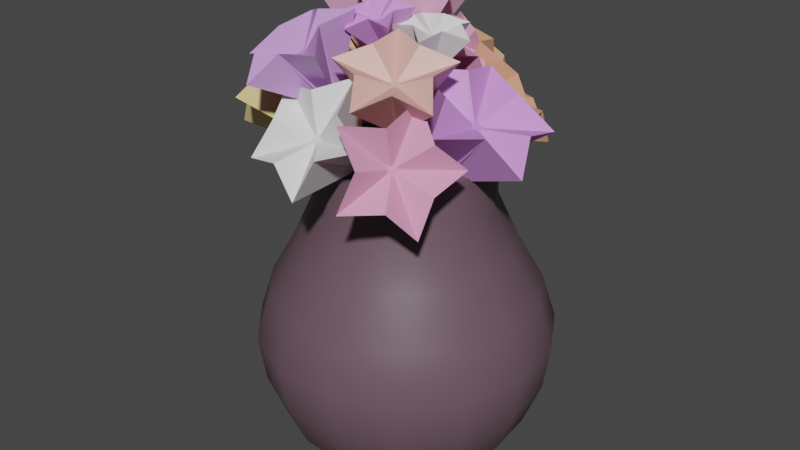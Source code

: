 # Source: flowervase.blend  (saved by Blender 2.81.16; exported with 4.5.12 LTS)
import bpy
from mathutils import Matrix  # noqa: F401  (used for matrix-valued properties, if any)

bpy.ops.wm.read_factory_settings(use_empty=True)
scene = bpy.context.scene
scene.name = 'Scene'

# ---- collections
col_collection = bpy.data.collections.new('Collection'); scene.collection.children.link(col_collection)

# ---- materials (node trees are filled in below, after node groups)
mat_blue = bpy.data.materials.new('blue')
mat_blue.use_transparent_shadow = False
mat_material_008 = bpy.data.materials.new('Material.008')
mat_material_008.use_transparent_shadow = False
mat_material_007 = bpy.data.materials.new('Material.007')
mat_material_007.use_transparent_shadow = False
mat_material_006 = bpy.data.materials.new('Material.006')
mat_material_006.use_transparent_shadow = False
mat_material_001 = bpy.data.materials.new('Material.001')
mat_material_001.use_transparent_shadow = False
mat_material_002 = bpy.data.materials.new('Material.002')
mat_material_002.use_transparent_shadow = False
mat_material = bpy.data.materials.new('Material')
mat_material.use_transparent_shadow = False
mat_material_003 = bpy.data.materials.new('Material.003')
mat_material_003.use_transparent_shadow = False
mat_material_004 = bpy.data.materials.new('Material.004')
mat_material_004.use_transparent_shadow = False
mat_material_005 = bpy.data.materials.new('Material.005')
mat_material_005.use_transparent_shadow = False

# ---- material node trees
mat_blue.use_nodes = True; mat_blue.node_tree.nodes.clear()
_N = mat_blue.node_tree.nodes; _L = mat_blue.node_tree.links
n0 = _N.new('ShaderNodeOutputMaterial'); n0.name = 'Material Output'; n0.location = (300, 300)
n1 = _N.new('ShaderNodeBsdfPrincipled'); n1.name = 'Principled BSDF'; n1.location = (10, 300)
n1.distribution = 'GGX'
n1.subsurface_method = 'BURLEY'
n1.inputs[0].default_value = (0.1413, 0.08572, 0.1101, 1.0)
n1.inputs[3].default_value = 1.45
n1.inputs[27].default_value = (0.0, 0.0, 0.0, 1.0)
n1.inputs[28].default_value = 1.0
_L.new(n1.outputs[0], n0.inputs[0])
n0.is_active_output = True
mat_material_008.use_nodes = True; mat_material_008.node_tree.nodes.clear()
_N = mat_material_008.node_tree.nodes; _L = mat_material_008.node_tree.links
n0 = _N.new('ShaderNodeOutputMaterial'); n0.name = 'Material Output'; n0.location = (300, 300)
n1 = _N.new('ShaderNodeBsdfPrincipled'); n1.name = 'Principled BSDF'; n1.location = (10, 300)
n1.distribution = 'GGX'
n1.subsurface_method = 'BURLEY'
n1.inputs[3].default_value = 1.45
n1.inputs[27].default_value = (0.0, 0.0, 0.0, 1.0)
n1.inputs[28].default_value = 1.0
_L.new(n1.outputs[0], n0.inputs[0])
n0.is_active_output = True
mat_material_007.use_nodes = True; mat_material_007.node_tree.nodes.clear()
_N = mat_material_007.node_tree.nodes; _L = mat_material_007.node_tree.links
n0 = _N.new('ShaderNodeOutputMaterial'); n0.name = 'Material Output'; n0.location = (300, 300)
n1 = _N.new('ShaderNodeBsdfPrincipled'); n1.name = 'Principled BSDF'; n1.location = (10, 300)
n1.distribution = 'GGX'
n1.subsurface_method = 'BURLEY'
n1.inputs[3].default_value = 1.45
n1.inputs[27].default_value = (0.0, 0.0, 0.0, 1.0)
n1.inputs[28].default_value = 1.0
_L.new(n1.outputs[0], n0.inputs[0])
n0.is_active_output = True
mat_material_006.use_nodes = True; mat_material_006.node_tree.nodes.clear()
_N = mat_material_006.node_tree.nodes; _L = mat_material_006.node_tree.links
n0 = _N.new('ShaderNodeOutputMaterial'); n0.name = 'Material Output'; n0.location = (300, 300)
n1 = _N.new('ShaderNodeBsdfPrincipled'); n1.name = 'Principled BSDF'; n1.location = (10, 300)
n1.distribution = 'GGX'
n1.subsurface_method = 'BURLEY'
n1.inputs[0].default_value = (0.8, 0.6137, 0.2701, 1.0)
n1.inputs[3].default_value = 1.45
n1.inputs[27].default_value = (0.0, 0.0, 0.0, 1.0)
n1.inputs[28].default_value = 1.0
_L.new(n1.outputs[0], n0.inputs[0])
n0.is_active_output = True
mat_material_001.use_nodes = True; mat_material_001.node_tree.nodes.clear()
_N = mat_material_001.node_tree.nodes; _L = mat_material_001.node_tree.links
n0 = _N.new('ShaderNodeOutputMaterial'); n0.name = 'Material Output'; n0.location = (300, 300)
n1 = _N.new('ShaderNodeBsdfPrincipled'); n1.name = 'Principled BSDF'; n1.location = (10, 300)
n1.distribution = 'GGX'
n1.subsurface_method = 'BURLEY'
n1.inputs[0].default_value = (0.6902, 0.3112, 0.8, 1.0)
n1.inputs[3].default_value = 1.45
n1.inputs[27].default_value = (0.0, 0.0, 0.0, 1.0)
n1.inputs[28].default_value = 1.0
_L.new(n1.outputs[0], n0.inputs[0])
n0.is_active_output = True
mat_material_002.use_nodes = True; mat_material_002.node_tree.nodes.clear()
_N = mat_material_002.node_tree.nodes; _L = mat_material_002.node_tree.links
n0 = _N.new('ShaderNodeOutputMaterial'); n0.name = 'Material Output'; n0.location = (300, 300)
n1 = _N.new('ShaderNodeBsdfPrincipled'); n1.name = 'Principled BSDF'; n1.location = (10, 300)
n1.distribution = 'GGX'
n1.subsurface_method = 'BURLEY'
n1.inputs[0].default_value = (0.8, 0.3972, 0.2385, 1.0)
n1.inputs[3].default_value = 1.45
n1.inputs[27].default_value = (0.0, 0.0, 0.0, 1.0)
n1.inputs[28].default_value = 1.0
_L.new(n1.outputs[0], n0.inputs[0])
n0.is_active_output = True
mat_material.use_nodes = True; mat_material.node_tree.nodes.clear()
_N = mat_material.node_tree.nodes; _L = mat_material.node_tree.links
n0 = _N.new('ShaderNodeOutputMaterial'); n0.name = 'Material Output'; n0.location = (300, 300)
n1 = _N.new('ShaderNodeBsdfPrincipled'); n1.name = 'Principled BSDF'; n1.location = (10, 300)
n1.distribution = 'GGX'
n1.subsurface_method = 'BURLEY'
n1.inputs[0].default_value = (0.8, 0.3448, 0.542, 1.0)
n1.inputs[3].default_value = 1.45
n1.inputs[27].default_value = (0.0, 0.0, 0.0, 1.0)
n1.inputs[28].default_value = 1.0
_L.new(n1.outputs[0], n0.inputs[0])
n0.is_active_output = True
mat_material_003.use_nodes = True; mat_material_003.node_tree.nodes.clear()
_N = mat_material_003.node_tree.nodes; _L = mat_material_003.node_tree.links
n0 = _N.new('ShaderNodeOutputMaterial'); n0.name = 'Material Output'; n0.location = (300, 300)
n1 = _N.new('ShaderNodeBsdfPrincipled'); n1.name = 'Principled BSDF'; n1.location = (10, 300)
n1.distribution = 'GGX'
n1.subsurface_method = 'BURLEY'
n1.inputs[0].default_value = (0.8, 0.4577, 0.3996, 1.0)
n1.inputs[3].default_value = 1.45
n1.inputs[27].default_value = (0.0, 0.0, 0.0, 1.0)
n1.inputs[28].default_value = 1.0
_L.new(n1.outputs[0], n0.inputs[0])
n0.is_active_output = True
mat_material_004.use_nodes = True; mat_material_004.node_tree.nodes.clear()
_N = mat_material_004.node_tree.nodes; _L = mat_material_004.node_tree.links
n0 = _N.new('ShaderNodeOutputMaterial'); n0.name = 'Material Output'; n0.location = (300, 300)
n1 = _N.new('ShaderNodeBsdfPrincipled'); n1.name = 'Principled BSDF'; n1.location = (10, 300)
n1.distribution = 'GGX'
n1.subsurface_method = 'BURLEY'
n1.inputs[0].default_value = (0.8, 0.376, 0.5849, 1.0)
n1.inputs[3].default_value = 1.45
n1.inputs[27].default_value = (0.0, 0.0, 0.0, 1.0)
n1.inputs[28].default_value = 1.0
_L.new(n1.outputs[0], n0.inputs[0])
n0.is_active_output = True
mat_material_005.use_nodes = True; mat_material_005.node_tree.nodes.clear()
_N = mat_material_005.node_tree.nodes; _L = mat_material_005.node_tree.links
n0 = _N.new('ShaderNodeOutputMaterial'); n0.name = 'Material Output'; n0.location = (300, 300)
n1 = _N.new('ShaderNodeBsdfPrincipled'); n1.name = 'Principled BSDF'; n1.location = (10, 300)
n1.distribution = 'GGX'
n1.subsurface_method = 'BURLEY'
n1.inputs[0].default_value = (0.6477, 0.346, 0.8, 1.0)
n1.inputs[3].default_value = 1.45
n1.inputs[27].default_value = (0.0, 0.0, 0.0, 1.0)
n1.inputs[28].default_value = 1.0
_L.new(n1.outputs[0], n0.inputs[0])
n0.is_active_output = True

# ---- world
world_world = bpy.data.worlds.new('World'); scene.world = world_world
world_world.use_nodes = True; world_world.node_tree.nodes.clear()
_N = world_world.node_tree.nodes; _L = world_world.node_tree.links
n0 = _N.new('ShaderNodeOutputWorld'); n0.name = 'World Output'; n0.location = (300, 300)
n1 = _N.new('ShaderNodeBackground'); n1.name = 'Background'; n1.location = (10, 300)
n1.inputs[0].default_value = (0.05088, 0.05088, 0.05088, 1.0)
_L.new(n1.outputs[0], n0.inputs[0])
n0.is_active_output = True
world_world.color = (0.05088, 0.05088, 0.05088)
world_world.use_sun_shadow = False
world_world.sun_shadow_jitter_overblur = 0.0

# ---- meshes
me_cylinder = bpy.data.meshes.new('Cylinder')
me_cylinder.from_pydata([(-4.851e-05, 0.05908, 0.321), (4.352e-06, -0.06765, 0.42), (0.09795, 0.05933, 0.3001), (0.1388, -0.0673, 0.3905), (0.179, 0.05995, 0.2413), (0.2536, -0.06642, 0.3071), (0.2291, 0.06084, 0.1545), (0.3245, -0.06516, 0.1842), (0.2396, 0.06184, 0.05487), (0.3394, -0.06374, 0.04313), (0.2086, 0.06278, -0.0404), (0.2955, -0.06241, -0.09181), (0.1416, 0.06349, -0.1148), (0.2006, -0.0614, -0.1972), (0.05004, 0.06386, -0.1556), (0.07095, -0.06088, -0.255), (-0.05014, 0.06382, -0.1556), (-0.07094, -0.06094, -0.255), (-0.1417, 0.06337, -0.1148), (-0.2006, -0.06157, -0.1972), (-0.2087, 0.0626, -0.0404), (-0.2955, -0.06266, -0.09181), (-0.2397, 0.06164, 0.05487), (-0.3394, -0.06403, 0.04313), (-0.2292, 0.06065, 0.1545), (-0.3245, -0.06543, 0.1842), (-0.1791, 0.0598, 0.2413), (-0.2536, -0.06663, 0.3071), (-0.09804, 0.05925, 0.3001), (-0.1388, -0.06741, 0.3905), (0.1593, -0.1921, 0.4352), (5.655e-05, -0.1925, 0.4691), (0.291, -0.1911, 0.3395), (0.3724, -0.1897, 0.1985), (0.3895, -0.1881, 0.03663), (0.3392, -0.1865, -0.1182), (0.2302, -0.1854, -0.2392), (0.08146, -0.1848, -0.3054), (-0.08135, -0.1848, -0.3054), (-0.2301, -0.1856, -0.2392), (-0.339, -0.1868, -0.1182), (-0.3894, -0.1884, 0.03663), (-0.3723, -0.19, 0.1985), (-0.2909, -0.1914, 0.3395), (-0.1592, -0.1923, 0.4352), (0.1668, -0.3209, 0.4506), (0.0001104, -0.3213, 0.486), (0.3046, -0.3198, 0.3504), (0.3898, -0.3183, 0.2029), (0.4076, -0.3166, 0.03344), (0.355, -0.315, -0.1286), (0.2409, -0.3138, -0.2552), (0.0853, -0.3132, -0.3245), (-0.08508, -0.3133, -0.3245), (-0.2407, -0.314, -0.2552), (-0.3547, -0.3153, -0.1286), (-0.4074, -0.317, 0.03344), (-0.3896, -0.3187, 0.2029), (-0.3044, -0.3201, 0.3504), (-0.1665, -0.321, 0.4506), (0.1509, -0.4449, 0.4135), (0.0001624, -0.4453, 0.4455), (0.2755, -0.444, 0.323), (0.3526, -0.4426, 0.1895), (0.3687, -0.4411, 0.0363), (0.3211, -0.4396, -0.1102), (0.218, -0.4385, -0.2247), (0.0772, -0.438, -0.2874), (-0.07688, -0.438, -0.2874), (-0.2176, -0.4387, -0.2247), (-0.3207, -0.4399, -0.1102), (-0.3683, -0.4414, 0.0363), (-0.3522, -0.4429, 0.1895), (-0.2752, -0.4442, 0.323), (-0.1505, -0.4451, 0.4135), (0.1222, -0.5708, 0.3476), (0.0002153, -0.5711, 0.3736), (0.223, -0.57, 0.2744), (0.2854, -0.5689, 0.1664), (0.2984, -0.5677, 0.04243), (0.2599, -0.5665, -0.07614), (0.1764, -0.5656, -0.1688), (0.06255, -0.5652, -0.2195), (-0.06212, -0.5652, -0.2195), (-0.176, -0.5658, -0.1688), (-0.2594, -0.5667, -0.07614), (-0.298, -0.5679, 0.04243), (-0.2849, -0.5692, 0.1664), (-0.2226, -0.5702, 0.2744), (-0.1217, -0.5709, 0.3476), (0.09826, -0.6989, 0.2926), (0.000269, -0.6991, 0.3134), (0.1793, -0.6983, 0.2337), (0.2294, -0.6974, 0.1469), (0.2399, -0.6964, 0.0473), (0.2089, -0.6954, -0.04798), (0.1419, -0.6947, -0.1224), (0.05036, -0.6943, -0.1632), (-0.04982, -0.6944, -0.1632), (-0.1413, -0.6948, -0.1224), (-0.2084, -0.6956, -0.04798), (-0.2393, -0.6966, 0.0473), (-0.2289, -0.6976, 0.1469), (-0.1788, -0.6984, 0.2337), (-0.09772, -0.699, 0.2926), (0.09832, -0.8264, 0.2913), (0.0003224, -0.8266, 0.3121), (0.1794, -0.8258, 0.2324), (0.2295, -0.8249, 0.1457), (0.2399, -0.8239, 0.04602), (0.209, -0.8229, -0.04925), (0.1419, -0.8222, -0.1237), (0.05041, -0.8219, -0.1644), (-0.04977, -0.8219, -0.1644), (-0.1413, -0.8223, -0.1237), (-0.2083, -0.8231, -0.04925), (-0.2393, -0.8241, 0.04602), (-0.2288, -0.8251, 0.1457), (-0.1787, -0.8259, 0.2324), (-0.09767, -0.8265, 0.2913), (0.08325, -0.8261, 0.2575), (0.0003223, -0.8263, 0.2751), (0.1518, -0.8255, 0.2076), (0.1942, -0.8248, 0.1342), (0.2031, -0.8239, 0.04989), (0.1769, -0.8231, -0.03073), (0.1202, -0.8225, -0.09374), (0.04271, -0.8222, -0.1282), (-0.04207, -0.8223, -0.1282), (-0.1195, -0.8226, -0.09374), (-0.1763, -0.8233, -0.03073), (-0.2025, -0.8241, 0.04989), (-0.1936, -0.8249, 0.1342), (-0.1512, -0.8257, 0.2076), (-0.08261, -0.8261, 0.2575), (0.0829, 0.009446, 0.2658), (-2.757e-05, 0.009235, 0.2834), (0.1515, 0.009972, 0.216), (0.1939, 0.01072, 0.1426), (0.2027, 0.01157, 0.05824), (0.1765, 0.01236, -0.02239), (0.1198, 0.01297, -0.08539), (0.04236, 0.01328, -0.1199), (-0.04242, 0.01325, -0.1199), (-0.1199, 0.01287, -0.08539), (-0.1766, 0.01222, -0.02239), (-0.2028, 0.0114, 0.05824), (-0.1939, 0.01056, 0.1426), (-0.1515, 0.009845, 0.216), (-0.08296, 0.009376, 0.2658), (0.0829, -0.6872, 0.2658), (-2.757e-05, -0.6874, 0.2834), (0.1515, -0.6866, 0.216), (0.1939, -0.6859, 0.1426), (0.2027, -0.685, 0.05824), (0.1765, -0.6842, -0.02239), (0.1198, -0.6836, -0.08539), (0.04236, -0.6833, -0.1199), (-0.04242, -0.6834, -0.1199), (-0.1199, -0.6837, -0.08539), (-0.1766, -0.6844, -0.02239), (-0.2028, -0.6852, 0.05824), (-0.1939, -0.686, 0.1426), (-0.1515, -0.6868, 0.216), (-0.08296, -0.6872, 0.2658)], [], [(0, 1, 3, 2), (2, 3, 5, 4), (4, 5, 7, 6), (6, 7, 9, 8), (8, 9, 11, 10), (10, 11, 13, 12), (12, 13, 15, 14), (14, 15, 17, 16), (16, 17, 19, 18), (18, 19, 21, 20), (20, 21, 23, 22), (22, 23, 25, 24), (24, 25, 27, 26), (11, 9, 34, 35), (26, 27, 29, 28), (28, 29, 1, 0), (0, 2, 4, 6, 8, 10, 12, 14, 16, 18, 20, 22, 24, 26, 28), (44, 43, 58, 59), (21, 19, 39, 40), (1, 29, 44, 31), (7, 5, 32, 33), (17, 15, 37, 38), (3, 1, 31, 30), (27, 25, 42, 43), (13, 11, 35, 36), (23, 21, 40, 41), (9, 7, 33, 34), (19, 17, 38, 39), (29, 27, 43, 44), (5, 3, 30, 32), (15, 13, 36, 37), (25, 23, 41, 42), (59, 58, 73, 74), (37, 36, 51, 52), (31, 44, 59, 46), (38, 37, 52, 53), (30, 31, 46, 45), (39, 38, 53, 54), (32, 30, 45, 47), (40, 39, 54, 55), (33, 32, 47, 48), (41, 40, 55, 56), (34, 33, 48, 49), (42, 41, 56, 57), (35, 34, 49, 50), (43, 42, 57, 58), (36, 35, 50, 51), (66, 65, 80, 81), (52, 51, 66, 67), (46, 59, 74, 61), (53, 52, 67, 68), (45, 46, 61, 60), (54, 53, 68, 69), (47, 45, 60, 62), (55, 54, 69, 70), (48, 47, 62, 63), (56, 55, 70, 71), (49, 48, 63, 64), (57, 56, 71, 72), (50, 49, 64, 65), (58, 57, 72, 73), (51, 50, 65, 66), (88, 87, 102, 103), (74, 73, 88, 89), (67, 66, 81, 82), (61, 74, 89, 76), (68, 67, 82, 83), (60, 61, 76, 75), (69, 68, 83, 84), (62, 60, 75, 77), (70, 69, 84, 85), (63, 62, 77, 78), (71, 70, 85, 86), (64, 63, 78, 79), (72, 71, 86, 87), (65, 64, 79, 80), (73, 72, 87, 88), (95, 94, 109, 110), (81, 80, 95, 96), (89, 88, 103, 104), (82, 81, 96, 97), (76, 89, 104, 91), (83, 82, 97, 98), (75, 76, 91, 90), (84, 83, 98, 99), (77, 75, 90, 92), (85, 84, 99, 100), (78, 77, 92, 93), (86, 85, 100, 101), (79, 78, 93, 94), (87, 86, 101, 102), (80, 79, 94, 95), (117, 116, 131, 132), (103, 102, 117, 118), (96, 95, 110, 111), (104, 103, 118, 119), (97, 96, 111, 112), (91, 104, 119, 106), (98, 97, 112, 113), (90, 91, 106, 105), (99, 98, 113, 114), (92, 90, 105, 107), (100, 99, 114, 115), (93, 92, 107, 108), (101, 100, 115, 116), (94, 93, 108, 109), (102, 101, 116, 117), (132, 131, 146, 147), (110, 109, 124, 125), (118, 117, 132, 133), (111, 110, 125, 126), (119, 118, 133, 134), (112, 111, 126, 127), (106, 119, 134, 121), (113, 112, 127, 128), (105, 106, 121, 120), (114, 113, 128, 129), (107, 105, 120, 122), (115, 114, 129, 130), (108, 107, 122, 123), (116, 115, 130, 131), (109, 108, 123, 124), (139, 138, 153, 154), (125, 124, 139, 140), (133, 132, 147, 148), (126, 125, 140, 141), (134, 133, 148, 149), (127, 126, 141, 142), (121, 134, 149, 136), (128, 127, 142, 143), (120, 121, 136, 135), (129, 128, 143, 144), (122, 120, 135, 137), (130, 129, 144, 145), (123, 122, 137, 138), (131, 130, 145, 146), (124, 123, 138, 139), (150, 151, 164, 163, 162, 161, 160, 159, 158, 157, 156, 155, 154, 153, 152), (147, 146, 161, 162), (140, 139, 154, 155), (148, 147, 162, 163), (141, 140, 155, 156), (149, 148, 163, 164), (142, 141, 156, 157), (136, 149, 164, 151), (143, 142, 157, 158), (135, 136, 151, 150), (144, 143, 158, 159), (137, 135, 150, 152), (145, 144, 159, 160), (138, 137, 152, 153), (146, 145, 160, 161)])
me_cylinder.polygons.foreach_set('use_smooth', [True] * 152)
_uv = me_cylinder.uv_layers.new(name='UVMap')
_uv.uv.foreach_set('vector', [1.0, 0.5, 1.0, 1.0, 0.9333, 1.0, 0.9333, 0.5, 0.9333, 0.5, 0.9333, 1.0, 0.8667, 1.0, 0.8667, 0.5, 0.8667, 0.5, 0.8667, 1.0, 0.8, 1.0, 0.8, 0.5, 0.8, 0.5, 0.8, 1.0, 0.7333, 1.0, 0.7333, 0.5, 0.7333, 0.5, 0.7333, 1.0, 0.6667, 1.0, 0.6667, 0.5, 0.6667, 0.5, 0.6667, 1.0, 0.6, 1.0, 0.6, 0.5, 0.6, 0.5, 0.6, 1.0, 0.5333, 1.0, 0.5333, 0.5, 0.5333, 0.5, 0.5333, 1.0, 0.4667, 1.0, 0.4667, 0.5, 0.4667, 0.5, 0.4667, 1.0, 0.4, 1.0, 0.4, 0.5, 0.4, 0.5, 0.4, 1.0, 0.3333, 1.0, 0.3333, 0.5, 0.3333, 0.5, 0.3333, 1.0, 0.2667, 1.0, 0.2667, 0.5, 0.2667, 0.5, 0.2667, 1.0, 0.2, 1.0, 0.2, 0.5, 0.2, 0.5, 0.2, 1.0, 0.1333, 1.0, 0.1333, 0.5, 0.6667, 1.0, 0.7333, 1.0, 0.7333, 1.0, 0.6667, 1.0, 0.1333, 0.5, 0.1333, 1.0, 0.06667, 1.0, 0.06667, 0.5, 0.06667, 0.5, 0.06667, 1.0, 4.47e-08, 1.0, 4.47e-08, 0.5, 0.75, 0.49, 0.8476, 0.4693, 0.9284, 0.4106, 0.9783, 0.3242, 0.9887, 0.2249, 0.9578, 0.13, 0.8911, 0.05584, 0.7999, 0.01524, 0.7001, 0.01524, 0.6089, 0.05584, 0.5422, 0.13, 0.5113, 0.2249, 0.5217, 0.3242, 0.5716, 0.4106, 0.6524, 0.4693, 0.06667, 1.0, 0.1333, 1.0, 0.1333, 1.0, 0.06667, 1.0, 0.3333, 1.0, 0.4, 1.0, 0.4, 1.0, 0.3333, 1.0, 4.47e-08, 1.0, 0.06667, 1.0, 0.06667, 1.0, 4.47e-08, 1.0, 0.8, 1.0, 0.8667, 1.0, 0.8667, 1.0, 0.8, 1.0, 0.4667, 1.0, 0.5333, 1.0, 0.5333, 1.0, 0.4667, 1.0, 0.9333, 1.0, 1.0, 1.0, 1.0, 1.0, 0.9333, 1.0, 0.1333, 1.0, 0.2, 1.0, 0.2, 1.0, 0.1333, 1.0, 0.6, 1.0, 0.6667, 1.0, 0.6667, 1.0, 0.6, 1.0, 0.2667, 1.0, 0.3333, 1.0, 0.3333, 1.0, 0.2667, 1.0, 0.7333, 1.0, 0.8, 1.0, 0.8, 1.0, 0.7333, 1.0, 0.4, 1.0, 0.4667, 1.0, 0.4667, 1.0, 0.4, 1.0, 0.06667, 1.0, 0.1333, 1.0, 0.1333, 1.0, 0.06667, 1.0, 0.8667, 1.0, 0.9333, 1.0, 0.9333, 1.0, 0.8667, 1.0, 0.5333, 1.0, 0.6, 1.0, 0.6, 1.0, 0.5333, 1.0, 0.2, 1.0, 0.2667, 1.0, 0.2667, 1.0, 0.2, 1.0, 0.06667, 1.0, 0.1333, 1.0, 0.1333, 1.0, 0.06667, 1.0, 0.5333, 1.0, 0.6, 1.0, 0.6, 1.0, 0.5333, 1.0, 4.47e-08, 1.0, 0.06667, 1.0, 0.06667, 1.0, 4.47e-08, 1.0, 0.4667, 1.0, 0.5333, 1.0, 0.5333, 1.0, 0.4667, 1.0, 0.9333, 1.0, 1.0, 1.0, 1.0, 1.0, 0.9333, 1.0, 0.4, 1.0, 0.4667, 1.0, 0.4667, 1.0, 0.4, 1.0, 0.8667, 1.0, 0.9333, 1.0, 0.9333, 1.0, 0.8667, 1.0, 0.3333, 1.0, 0.4, 1.0, 0.4, 1.0, 0.3333, 1.0, 0.8, 1.0, 0.8667, 1.0, 0.8667, 1.0, 0.8, 1.0, 0.2667, 1.0, 0.3333, 1.0, 0.3333, 1.0, 0.2667, 1.0, 0.7333, 1.0, 0.8, 1.0, 0.8, 1.0, 0.7333, 1.0, 0.2, 1.0, 0.2667, 1.0, 0.2667, 1.0, 0.2, 1.0, 0.6667, 1.0, 0.7333, 1.0, 0.7333, 1.0, 0.6667, 1.0, 0.1333, 1.0, 0.2, 1.0, 0.2, 1.0, 0.1333, 1.0, 0.6, 1.0, 0.6667, 1.0, 0.6667, 1.0, 0.6, 1.0, 0.6, 1.0, 0.6667, 1.0, 0.6667, 1.0, 0.6, 1.0, 0.5333, 1.0, 0.6, 1.0, 0.6, 1.0, 0.5333, 1.0, 4.47e-08, 1.0, 0.06667, 1.0, 0.06667, 1.0, 4.47e-08, 1.0, 0.4667, 1.0, 0.5333, 1.0, 0.5333, 1.0, 0.4667, 1.0, 0.9333, 1.0, 1.0, 1.0, 1.0, 1.0, 0.9333, 1.0, 0.4, 1.0, 0.4667, 1.0, 0.4667, 1.0, 0.4, 1.0, 0.8667, 1.0, 0.9333, 1.0, 0.9333, 1.0, 0.8667, 1.0, 0.3333, 1.0, 0.4, 1.0, 0.4, 1.0, 0.3333, 1.0, 0.8, 1.0, 0.8667, 1.0, 0.8667, 1.0, 0.8, 1.0, 0.2667, 1.0, 0.3333, 1.0, 0.3333, 1.0, 0.2667, 1.0, 0.7333, 1.0, 0.8, 1.0, 0.8, 1.0, 0.7333, 1.0, 0.2, 1.0, 0.2667, 1.0, 0.2667, 1.0, 0.2, 1.0, 0.6667, 1.0, 0.7333, 1.0, 0.7333, 1.0, 0.6667, 1.0, 0.1333, 1.0, 0.2, 1.0, 0.2, 1.0, 0.1333, 1.0, 0.6, 1.0, 0.6667, 1.0, 0.6667, 1.0, 0.6, 1.0, 0.1333, 1.0, 0.2, 1.0, 0.2, 1.0, 0.1333, 1.0, 0.06667, 1.0, 0.1333, 1.0, 0.1333, 1.0, 0.06667, 1.0, 0.5333, 1.0, 0.6, 1.0, 0.6, 1.0, 0.5333, 1.0, 4.47e-08, 1.0, 0.06667, 1.0, 0.06667, 1.0, 4.47e-08, 1.0, 0.4667, 1.0, 0.5333, 1.0, 0.5333, 1.0, 0.4667, 1.0, 0.9333, 1.0, 1.0, 1.0, 1.0, 1.0, 0.9333, 1.0, 0.4, 1.0, 0.4667, 1.0, 0.4667, 1.0, 0.4, 1.0, 0.8667, 1.0, 0.9333, 1.0, 0.9333, 1.0, 0.8667, 1.0, 0.3333, 1.0, 0.4, 1.0, 0.4, 1.0, 0.3333, 1.0, 0.8, 1.0, 0.8667, 1.0, 0.8667, 1.0, 0.8, 1.0, 0.2667, 1.0, 0.3333, 1.0, 0.3333, 1.0, 0.2667, 1.0, 0.7333, 1.0, 0.8, 1.0, 0.8, 1.0, 0.7333, 1.0, 0.2, 1.0, 0.2667, 1.0, 0.2667, 1.0, 0.2, 1.0, 0.6667, 1.0, 0.7333, 1.0, 0.7333, 1.0, 0.6667, 1.0, 0.1333, 1.0, 0.2, 1.0, 0.2, 1.0, 0.1333, 1.0, 0.6667, 1.0, 0.7333, 1.0, 0.7333, 1.0, 0.6667, 1.0, 0.6, 1.0, 0.6667, 1.0, 0.6667, 1.0, 0.6, 1.0, 0.06667, 1.0, 0.1333, 1.0, 0.1333, 1.0, 0.06667, 1.0, 0.5333, 1.0, 0.6, 1.0, 0.6, 1.0, 0.5333, 1.0, 4.47e-08, 1.0, 0.06667, 1.0, 0.06667, 1.0, 4.47e-08, 1.0, 0.4667, 1.0, 0.5333, 1.0, 0.5333, 1.0, 0.4667, 1.0, 0.9333, 1.0, 1.0, 1.0, 1.0, 1.0, 0.9333, 1.0, 0.4, 1.0, 0.4667, 1.0, 0.4667, 1.0, 0.4, 1.0, 0.8667, 1.0, 0.9333, 1.0, 0.9333, 1.0, 0.8667, 1.0, 0.3333, 1.0, 0.4, 1.0, 0.4, 1.0, 0.3333, 1.0, 0.8, 1.0, 0.8667, 1.0, 0.8667, 1.0, 0.8, 1.0, 0.2667, 1.0, 0.3333, 1.0, 0.3333, 1.0, 0.2667, 1.0, 0.7333, 1.0, 0.8, 1.0, 0.8, 1.0, 0.7333, 1.0, 0.2, 1.0, 0.2667, 1.0, 0.2667, 1.0, 0.2, 1.0, 0.6667, 1.0, 0.7333, 1.0, 0.7333, 1.0, 0.6667, 1.0, 0.2, 1.0, 0.2667, 1.0, 0.2667, 1.0, 0.2, 1.0, 0.1333, 1.0, 0.2, 1.0, 0.2, 1.0, 0.1333, 1.0, 0.6, 1.0, 0.6667, 1.0, 0.6667, 1.0, 0.6, 1.0, 0.06667, 1.0, 0.1333, 1.0, 0.1333, 1.0, 0.06667, 1.0, 0.5333, 1.0, 0.6, 1.0, 0.6, 1.0, 0.5333, 1.0, 4.47e-08, 1.0, 0.06667, 1.0, 0.06667, 1.0, 4.47e-08, 1.0, 0.4667, 1.0, 0.5333, 1.0, 0.5333, 1.0, 0.4667, 1.0, 0.9333, 1.0, 1.0, 1.0, 1.0, 1.0, 0.9333, 1.0, 0.4, 1.0, 0.4667, 1.0, 0.4667, 1.0, 0.4, 1.0, 0.8667, 1.0, 0.9333, 1.0, 0.9333, 1.0, 0.8667, 1.0, 0.3333, 1.0, 0.4, 1.0, 0.4, 1.0, 0.3333, 1.0, 0.8, 1.0, 0.8667, 1.0, 0.8667, 1.0, 0.8, 1.0, 0.2667, 1.0, 0.3333, 1.0, 0.3333, 1.0, 0.2667, 1.0, 0.7333, 1.0, 0.8, 1.0, 0.8, 1.0, 0.7333, 1.0, 0.2, 1.0, 0.2667, 1.0, 0.2667, 1.0, 0.2, 1.0, 0.2, 1.0, 0.2667, 1.0, 0.2667, 1.0, 0.2, 1.0, 0.6667, 1.0, 0.7333, 1.0, 0.7333, 1.0, 0.6667, 1.0, 0.1333, 1.0, 0.2, 1.0, 0.2, 1.0, 0.1333, 1.0, 0.6, 1.0, 0.6667, 1.0, 0.6667, 1.0, 0.6, 1.0, 0.06667, 1.0, 0.1333, 1.0, 0.1333, 1.0, 0.06667, 1.0, 0.5333, 1.0, 0.6, 1.0, 0.6, 1.0, 0.5333, 1.0, 4.47e-08, 1.0, 0.06667, 1.0, 0.06667, 1.0, 4.47e-08, 1.0, 0.4667, 1.0, 0.5333, 1.0, 0.5333, 1.0, 0.4667, 1.0, 0.9333, 1.0, 1.0, 1.0, 1.0, 1.0, 0.9333, 1.0, 0.4, 1.0, 0.4667, 1.0, 0.4667, 1.0, 0.4, 1.0, 0.8667, 1.0, 0.9333, 1.0, 0.9333, 1.0, 0.8667, 1.0, 0.3333, 1.0, 0.4, 1.0, 0.4, 1.0, 0.3333, 1.0, 0.8, 1.0, 0.8667, 1.0, 0.8667, 1.0, 0.8, 1.0, 0.2667, 1.0, 0.3333, 1.0, 0.3333, 1.0, 0.2667, 1.0, 0.7333, 1.0, 0.8, 1.0, 0.8, 1.0, 0.7333, 1.0, 0.7333, 1.0, 0.8, 1.0, 0.8, 1.0, 0.7333, 1.0, 0.6667, 1.0, 0.7333, 1.0, 0.7333, 1.0, 0.6667, 1.0, 0.1333, 1.0, 0.2, 1.0, 0.2, 1.0, 0.1333, 1.0, 0.6, 1.0, 0.6667, 1.0, 0.6667, 1.0, 0.6, 1.0, 0.06667, 1.0, 0.1333, 1.0, 0.1333, 1.0, 0.06667, 1.0, 0.5333, 1.0, 0.6, 1.0, 0.6, 1.0, 0.5333, 1.0, 4.47e-08, 1.0, 0.06667, 1.0, 0.06667, 1.0, 4.47e-08, 1.0, 0.4667, 1.0, 0.5333, 1.0, 0.5333, 1.0, 0.4667, 1.0, 0.9333, 1.0, 1.0, 1.0, 1.0, 1.0, 0.9333, 1.0, 0.4, 1.0, 0.4667, 1.0, 0.4667, 1.0, 0.4, 1.0, 0.8667, 1.0, 0.9333, 1.0, 0.9333, 1.0, 0.8667, 1.0, 0.3333, 1.0, 0.4, 1.0, 0.4, 1.0, 0.3333, 1.0, 0.8, 1.0, 0.8667, 1.0, 0.8667, 1.0, 0.8, 1.0, 0.2667, 1.0, 0.3333, 1.0, 0.3333, 1.0, 0.2667, 1.0, 0.7333, 1.0, 0.8, 1.0, 0.8, 1.0, 0.7333, 1.0, 0.3476, 0.4693, 0.25, 0.49, 0.1524, 0.4693, 0.07165, 0.4106, 0.02175, 0.3242, 0.01131, 0.2249, 0.04215, 0.13, 0.1089, 0.05584, 0.2001, 0.01524, 0.2999, 0.01524, 0.3911, 0.05584, 0.4578, 0.13, 0.4887, 0.2249, 0.4783, 0.3242, 0.4284, 0.4106, 0.2, 1.0, 0.2667, 1.0, 0.2667, 1.0, 0.2, 1.0, 0.6667, 1.0, 0.7333, 1.0, 0.7333, 1.0, 0.6667, 1.0, 0.1333, 1.0, 0.2, 1.0, 0.2, 1.0, 0.1333, 1.0, 0.6, 1.0, 0.6667, 1.0, 0.6667, 1.0, 0.6, 1.0, 0.06667, 1.0, 0.1333, 1.0, 0.1333, 1.0, 0.06667, 1.0, 0.5333, 1.0, 0.6, 1.0, 0.6, 1.0, 0.5333, 1.0, 4.47e-08, 1.0, 0.06667, 1.0, 0.06667, 1.0, 4.47e-08, 1.0, 0.4667, 1.0, 0.5333, 1.0, 0.5333, 1.0, 0.4667, 1.0, 0.9333, 1.0, 1.0, 1.0, 1.0, 1.0, 0.9333, 1.0, 0.4, 1.0, 0.4667, 1.0, 0.4667, 1.0, 0.4, 1.0, 0.8667, 1.0, 0.9333, 1.0, 0.9333, 1.0, 0.8667, 1.0, 0.3333, 1.0, 0.4, 1.0, 0.4, 1.0, 0.3333, 1.0, 0.8, 1.0, 0.8667, 1.0, 0.8667, 1.0, 0.8, 1.0, 0.2667, 1.0, 0.3333, 1.0, 0.3333, 1.0, 0.2667, 1.0])
me_cylinder.materials.append(mat_blue)
me_cylinder.use_remesh_fix_poles = True
me_cylinder.use_remesh_preserve_attributes = False
me_cylinder.use_mirror_vertex_groups = False
me_cylinder.update()
me_cylinder_001 = bpy.data.meshes.new('Cylinder.001')
me_cylinder_001.from_pydata([(-0.001276, -0.7988, -0.04563), (-0.002567, -0.8278, -0.08886), (0.008022, -0.7991, -0.04628), (0.002481, -0.8505, -0.1058), (0.0154, -0.7951, -0.05038), (0.007298, -0.8256, -0.09168), (0.01805, -0.7885, -0.05636), (0.01251, -0.8399, -0.1159), (0.009089, -0.7848, -0.05869), (0.007031, -0.8176, -0.09851), (0.007291, -0.7774, -0.06499), (0.001751, -0.8287, -0.1245), (-0.002006, -0.7771, -0.06434), (-0.002999, -0.8149, -0.09993), (-0.009388, -0.7811, -0.06024), (-0.01493, -0.8324, -0.1197), (-0.01204, -0.7877, -0.05425), (-0.008931, -0.8212, -0.09397), (-0.008937, -0.7945, -0.04867), (-0.01448, -0.8459, -0.1082), (0.04007, -1.086, -0.1577), (-0.04553, -1.052, -0.2155), (0.06462, -1.028, -0.2468), (0.1521, -0.9681, -0.2703), (0.06164, -0.9388, -0.3232), (0.03191, -0.8436, -0.3666), (-0.05035, -0.9084, -0.339), (-0.1543, -0.8849, -0.3136), (-0.1166, -0.9784, -0.2724), (-0.1493, -1.035, -0.1844), (-0.006587, -0.9585, -0.2229), (-0.01613, -0.9501, -0.2293), (-0.005567, -0.9477, -0.2323), (0.007219, -0.9439, -0.2368), (-0.005853, -0.9392, -0.2396), (-0.007592, -0.9285, -0.2487), (-0.01659, -0.9363, -0.2411), (-0.03055, -0.9336, -0.2421), (-0.02294, -0.943, -0.2347), (-0.02993, -0.9521, -0.2262)], [], [(0, 1, 3, 2), (2, 3, 5, 4), (4, 5, 7, 6), (6, 7, 9, 8), (8, 9, 11, 10), (10, 11, 13, 12), (12, 13, 15, 14), (14, 15, 17, 16), (5, 3, 20, 22), (16, 17, 19, 18), (18, 19, 1, 0), (0, 2, 4, 6, 8, 10, 12, 14, 16, 18), (21, 29, 39, 31), (1, 19, 29, 21), (19, 17, 28, 29), (17, 15, 27, 28), (15, 13, 26, 27), (13, 11, 25, 26), (11, 9, 24, 25), (9, 7, 23, 24), (3, 1, 21, 20), (7, 5, 22, 23), (30, 31, 39, 38, 37, 36, 35, 34, 33, 32), (27, 26, 36, 37), (24, 23, 33, 34), (20, 21, 31, 30), (28, 27, 37, 38), (25, 24, 34, 35), (22, 20, 30, 32), (29, 28, 38, 39), (26, 25, 35, 36), (23, 22, 32, 33)])
_uv = me_cylinder_001.uv_layers.new(name='UVMap')
_uv.uv.foreach_set('vector', [1.0, 0.5, 1.0, 1.0, 0.9, 1.0, 0.9, 0.5, 0.9, 0.5, 0.9, 1.0, 0.8, 1.0, 0.8, 0.5, 0.8, 0.5, 0.8, 1.0, 0.7, 1.0, 0.7, 0.5, 0.7, 0.5, 0.7, 1.0, 0.6, 1.0, 0.6, 0.5, 0.6, 0.5, 0.6, 1.0, 0.5, 1.0, 0.5, 0.5, 0.5, 0.5, 0.5, 1.0, 0.4, 1.0, 0.4, 0.5, 0.4, 0.5, 0.4, 1.0, 0.3, 1.0, 0.3, 0.5, 0.3, 0.5, 0.3, 1.0, 0.2, 1.0, 0.2, 0.5, 0.8, 1.0, 0.9, 1.0, 0.9, 1.0, 0.8, 1.0, 0.2, 0.5, 0.2, 1.0, 0.1, 1.0, 0.1, 0.5, 0.1, 0.5, 0.1, 1.0, -7.451e-08, 1.0, -7.451e-08, 0.5, 0.75, 0.49, 0.8911, 0.4442, 0.9783, 0.3242, 0.9783, 0.1758, 0.8911, 0.05584, 0.75, 0.01, 0.6089, 0.05584, 0.5217, 0.1758, 0.5217, 0.3242, 0.6089, 0.4442, -7.451e-08, 1.0, 0.1, 1.0, 0.1, 1.0, -7.451e-08, 1.0, -7.451e-08, 1.0, 0.1, 1.0, 0.1, 1.0, -7.451e-08, 1.0, 0.1, 1.0, 0.2, 1.0, 0.2, 1.0, 0.1, 1.0, 0.2, 1.0, 0.3, 1.0, 0.3, 1.0, 0.2, 1.0, 0.3, 1.0, 0.4, 1.0, 0.4, 1.0, 0.3, 1.0, 0.4, 1.0, 0.5, 1.0, 0.5, 1.0, 0.4, 1.0, 0.5, 1.0, 0.6, 1.0, 0.6, 1.0, 0.5, 1.0, 0.6, 1.0, 0.7, 1.0, 0.7, 1.0, 0.6, 1.0, 0.9, 1.0, 1.0, 1.0, 1.0, 1.0, 0.9, 1.0, 0.7, 1.0, 0.8, 1.0, 0.8, 1.0, 0.7, 1.0, 0.3911, 0.4442, 0.25, 0.49, 0.1089, 0.4442, 0.02175, 0.3242, 0.02175, 0.1758, 0.1089, 0.05584, 0.25, 0.01, 0.3911, 0.05584, 0.4783, 0.1758, 0.4783, 0.3242, 0.3, 1.0, 0.4, 1.0, 0.4, 1.0, 0.3, 1.0, 0.6, 1.0, 0.7, 1.0, 0.7, 1.0, 0.6, 1.0, 0.9, 1.0, 1.0, 1.0, 1.0, 1.0, 0.9, 1.0, 0.2, 1.0, 0.3, 1.0, 0.3, 1.0, 0.2, 1.0, 0.5, 1.0, 0.6, 1.0, 0.6, 1.0, 0.5, 1.0, 0.8, 1.0, 0.9, 1.0, 0.9, 1.0, 0.8, 1.0, 0.1, 1.0, 0.2, 1.0, 0.2, 1.0, 0.1, 1.0, 0.4, 1.0, 0.5, 1.0, 0.5, 1.0, 0.4, 1.0, 0.7, 1.0, 0.8, 1.0, 0.8, 1.0, 0.7, 1.0])
me_cylinder_001.materials.append(mat_material_008)
me_cylinder_001.use_remesh_fix_poles = True
me_cylinder_001.use_remesh_preserve_attributes = False
me_cylinder_001.use_mirror_vertex_groups = False
me_cylinder_001.update()
me_cylinder_002 = bpy.data.meshes.new('Cylinder.002')
me_cylinder_002.from_pydata([(-0.1011, -0.7209, 0.1393), (-0.1171, -0.7806, 0.1678), (-0.08992, -0.7254, 0.1374), (-0.1148, -0.8092, 0.1922), (-0.08323, -0.7323, 0.1299), (-0.1065, -0.7874, 0.1622), (-0.08357, -0.7389, 0.1196), (-0.1085, -0.8227, 0.1744), (-0.09611, -0.7372, 0.1165), (-0.111, -0.7935, 0.1508), (-0.1022, -0.7422, 0.1061), (-0.1271, -0.826, 0.1609), (-0.1133, -0.7377, 0.108), (-0.1243, -0.7905, 0.1493), (-0.12, -0.7308, 0.1156), (-0.1449, -0.8145, 0.1704), (-0.1197, -0.7242, 0.1258), (-0.1281, -0.7826, 0.1598), (-0.1124, -0.7204, 0.1349), (-0.1373, -0.8041, 0.1897), (-0.05611, -0.9491, 0.4737), (-0.1912, -0.9764, 0.4377), (-0.07338, -1.052, 0.3755), (0.01476, -1.1, 0.2754), (-0.1233, -1.121, 0.2479), (-0.1928, -1.137, 0.1247), (-0.272, -1.087, 0.2313), (-0.3919, -1.009, 0.2299), (-0.3139, -0.9982, 0.3486), (-0.3074, -0.8928, 0.4456), (-0.1606, -0.9765, 0.3083), (-0.1763, -0.9783, 0.2986), (-0.165, -0.9855, 0.2926), (-0.1519, -0.9951, 0.2839), (-0.1698, -0.9921, 0.2804), (-0.1774, -0.9997, 0.2653), (-0.184, -0.9889, 0.2788), (-0.202, -0.9839, 0.2783), (-0.1881, -0.9804, 0.29), (-0.1916, -0.9696, 0.3049)], [], [(0, 1, 3, 2), (2, 3, 5, 4), (4, 5, 7, 6), (6, 7, 9, 8), (8, 9, 11, 10), (10, 11, 13, 12), (12, 13, 15, 14), (14, 15, 17, 16), (5, 3, 20, 22), (16, 17, 19, 18), (18, 19, 1, 0), (0, 2, 4, 6, 8, 10, 12, 14, 16, 18), (21, 29, 39, 31), (1, 19, 29, 21), (19, 17, 28, 29), (17, 15, 27, 28), (15, 13, 26, 27), (13, 11, 25, 26), (11, 9, 24, 25), (9, 7, 23, 24), (3, 1, 21, 20), (7, 5, 22, 23), (30, 31, 39, 38, 37, 36, 35, 34, 33, 32), (27, 26, 36, 37), (24, 23, 33, 34), (20, 21, 31, 30), (28, 27, 37, 38), (25, 24, 34, 35), (22, 20, 30, 32), (29, 28, 38, 39), (26, 25, 35, 36), (23, 22, 32, 33)])
_uv = me_cylinder_002.uv_layers.new(name='UVMap')
_uv.uv.foreach_set('vector', [1.0, 0.5, 1.0, 1.0, 0.9, 1.0, 0.9, 0.5, 0.9, 0.5, 0.9, 1.0, 0.8, 1.0, 0.8, 0.5, 0.8, 0.5, 0.8, 1.0, 0.7, 1.0, 0.7, 0.5, 0.7, 0.5, 0.7, 1.0, 0.6, 1.0, 0.6, 0.5, 0.6, 0.5, 0.6, 1.0, 0.5, 1.0, 0.5, 0.5, 0.5, 0.5, 0.5, 1.0, 0.4, 1.0, 0.4, 0.5, 0.4, 0.5, 0.4, 1.0, 0.3, 1.0, 0.3, 0.5, 0.3, 0.5, 0.3, 1.0, 0.2, 1.0, 0.2, 0.5, 0.8, 1.0, 0.9, 1.0, 0.9, 1.0, 0.8, 1.0, 0.2, 0.5, 0.2, 1.0, 0.1, 1.0, 0.1, 0.5, 0.1, 0.5, 0.1, 1.0, -7.451e-08, 1.0, -7.451e-08, 0.5, 0.75, 0.49, 0.8911, 0.4442, 0.9783, 0.3242, 0.9783, 0.1758, 0.8911, 0.05584, 0.75, 0.01, 0.6089, 0.05584, 0.5217, 0.1758, 0.5217, 0.3242, 0.6089, 0.4442, -7.451e-08, 1.0, 0.1, 1.0, 0.1, 1.0, -7.451e-08, 1.0, -7.451e-08, 1.0, 0.1, 1.0, 0.1, 1.0, -7.451e-08, 1.0, 0.1, 1.0, 0.2, 1.0, 0.2, 1.0, 0.1, 1.0, 0.2, 1.0, 0.3, 1.0, 0.3, 1.0, 0.2, 1.0, 0.3, 1.0, 0.4, 1.0, 0.4, 1.0, 0.3, 1.0, 0.4, 1.0, 0.5, 1.0, 0.5, 1.0, 0.4, 1.0, 0.5, 1.0, 0.6, 1.0, 0.6, 1.0, 0.5, 1.0, 0.6, 1.0, 0.7, 1.0, 0.7, 1.0, 0.6, 1.0, 0.9, 1.0, 1.0, 1.0, 1.0, 1.0, 0.9, 1.0, 0.7, 1.0, 0.8, 1.0, 0.8, 1.0, 0.7, 1.0, 0.3911, 0.4442, 0.25, 0.49, 0.1089, 0.4442, 0.02175, 0.3242, 0.02175, 0.1758, 0.1089, 0.05584, 0.25, 0.01, 0.3911, 0.05584, 0.4783, 0.1758, 0.4783, 0.3242, 0.3, 1.0, 0.4, 1.0, 0.4, 1.0, 0.3, 1.0, 0.6, 1.0, 0.7, 1.0, 0.7, 1.0, 0.6, 1.0, 0.9, 1.0, 1.0, 1.0, 1.0, 1.0, 0.9, 1.0, 0.2, 1.0, 0.3, 1.0, 0.3, 1.0, 0.2, 1.0, 0.5, 1.0, 0.6, 1.0, 0.6, 1.0, 0.5, 1.0, 0.8, 1.0, 0.9, 1.0, 0.9, 1.0, 0.8, 1.0, 0.1, 1.0, 0.2, 1.0, 0.2, 1.0, 0.1, 1.0, 0.4, 1.0, 0.5, 1.0, 0.5, 1.0, 0.4, 1.0, 0.7, 1.0, 0.8, 1.0, 0.8, 1.0, 0.7, 1.0])
me_cylinder_002.materials.append(mat_material_007)
me_cylinder_002.use_remesh_fix_poles = True
me_cylinder_002.use_remesh_preserve_attributes = False
me_cylinder_002.use_mirror_vertex_groups = False
me_cylinder_002.update()
me_cylinder_003 = bpy.data.meshes.new('Cylinder.003')
me_cylinder_003.from_pydata([(-0.02818, -0.7341, -0.003232), (-0.07474, -0.7831, -0.01174), (-0.01988, -0.7421, -0.007198), (-0.0914, -0.8164, -0.006663), (-0.01487, -0.747, -0.01719), (-0.06687, -0.7907, -0.01999), (-0.01507, -0.7469, -0.02939), (-0.08659, -0.8212, -0.02885), (-0.02437, -0.738, -0.0312), (-0.07013, -0.7877, -0.03297), (-0.0288, -0.7338, -0.0427), (-0.1003, -0.8081, -0.04217), (-0.0371, -0.7258, -0.03874), (-0.08002, -0.7781, -0.03274), (-0.04211, -0.7209, -0.02875), (-0.1136, -0.7952, -0.02821), (-0.04192, -0.721, -0.01655), (-0.08286, -0.7753, -0.01962), (-0.0366, -0.726, -0.006804), (-0.1081, -0.8003, -0.00627), (-0.1767, -1.079, 0.1549), (-0.295, -1.015, 0.1086), (-0.2071, -1.1, 0.01642), (-0.1229, -1.133, -0.0928), (-0.2436, -1.066, -0.1285), (-0.2763, -0.9859, -0.2415), (-0.3539, -0.9597, -0.1259), (-0.4248, -0.8418, -0.08568), (-0.3857, -0.9281, 0.02063), (-0.3633, -0.8993, 0.1593), (-0.2327, -0.97, 8.173e-06), (-0.2443, -0.9589, -0.009301), (-0.2359, -0.9671, -0.01814), (-0.2261, -0.9766, -0.03053), (-0.2394, -0.9638, -0.03203), (-0.245, -0.9585, -0.04887), (-0.25, -0.9536, -0.03178), (-0.2633, -0.9407, -0.02966), (-0.253, -0.9506, -0.01773), (-0.2557, -0.9478, 0.0005502)], [], [(0, 1, 3, 2), (2, 3, 5, 4), (4, 5, 7, 6), (6, 7, 9, 8), (8, 9, 11, 10), (10, 11, 13, 12), (12, 13, 15, 14), (14, 15, 17, 16), (5, 3, 20, 22), (16, 17, 19, 18), (18, 19, 1, 0), (0, 2, 4, 6, 8, 10, 12, 14, 16, 18), (21, 29, 39, 31), (1, 19, 29, 21), (19, 17, 28, 29), (17, 15, 27, 28), (15, 13, 26, 27), (13, 11, 25, 26), (11, 9, 24, 25), (9, 7, 23, 24), (3, 1, 21, 20), (7, 5, 22, 23), (30, 31, 39, 38, 37, 36, 35, 34, 33, 32), (27, 26, 36, 37), (24, 23, 33, 34), (20, 21, 31, 30), (28, 27, 37, 38), (25, 24, 34, 35), (22, 20, 30, 32), (29, 28, 38, 39), (26, 25, 35, 36), (23, 22, 32, 33)])
_uv = me_cylinder_003.uv_layers.new(name='UVMap')
_uv.uv.foreach_set('vector', [1.0, 0.5, 1.0, 1.0, 0.9, 1.0, 0.9, 0.5, 0.9, 0.5, 0.9, 1.0, 0.8, 1.0, 0.8, 0.5, 0.8, 0.5, 0.8, 1.0, 0.7, 1.0, 0.7, 0.5, 0.7, 0.5, 0.7, 1.0, 0.6, 1.0, 0.6, 0.5, 0.6, 0.5, 0.6, 1.0, 0.5, 1.0, 0.5, 0.5, 0.5, 0.5, 0.5, 1.0, 0.4, 1.0, 0.4, 0.5, 0.4, 0.5, 0.4, 1.0, 0.3, 1.0, 0.3, 0.5, 0.3, 0.5, 0.3, 1.0, 0.2, 1.0, 0.2, 0.5, 0.8, 1.0, 0.9, 1.0, 0.9, 1.0, 0.8, 1.0, 0.2, 0.5, 0.2, 1.0, 0.1, 1.0, 0.1, 0.5, 0.1, 0.5, 0.1, 1.0, -7.451e-08, 1.0, -7.451e-08, 0.5, 0.75, 0.49, 0.8911, 0.4442, 0.9783, 0.3242, 0.9783, 0.1758, 0.8911, 0.05584, 0.75, 0.01, 0.6089, 0.05584, 0.5217, 0.1758, 0.5217, 0.3242, 0.6089, 0.4442, -7.451e-08, 1.0, 0.1, 1.0, 0.1, 1.0, -7.451e-08, 1.0, -7.451e-08, 1.0, 0.1, 1.0, 0.1, 1.0, -7.451e-08, 1.0, 0.1, 1.0, 0.2, 1.0, 0.2, 1.0, 0.1, 1.0, 0.2, 1.0, 0.3, 1.0, 0.3, 1.0, 0.2, 1.0, 0.3, 1.0, 0.4, 1.0, 0.4, 1.0, 0.3, 1.0, 0.4, 1.0, 0.5, 1.0, 0.5, 1.0, 0.4, 1.0, 0.5, 1.0, 0.6, 1.0, 0.6, 1.0, 0.5, 1.0, 0.6, 1.0, 0.7, 1.0, 0.7, 1.0, 0.6, 1.0, 0.9, 1.0, 1.0, 1.0, 1.0, 1.0, 0.9, 1.0, 0.7, 1.0, 0.8, 1.0, 0.8, 1.0, 0.7, 1.0, 0.3911, 0.4442, 0.25, 0.49, 0.1089, 0.4442, 0.02175, 0.3242, 0.02175, 0.1758, 0.1089, 0.05584, 0.25, 0.01, 0.3911, 0.05584, 0.4783, 0.1758, 0.4783, 0.3242, 0.3, 1.0, 0.4, 1.0, 0.4, 1.0, 0.3, 1.0, 0.6, 1.0, 0.7, 1.0, 0.7, 1.0, 0.6, 1.0, 0.9, 1.0, 1.0, 1.0, 1.0, 1.0, 0.9, 1.0, 0.2, 1.0, 0.3, 1.0, 0.3, 1.0, 0.2, 1.0, 0.5, 1.0, 0.6, 1.0, 0.6, 1.0, 0.5, 1.0, 0.8, 1.0, 0.9, 1.0, 0.9, 1.0, 0.8, 1.0, 0.1, 1.0, 0.2, 1.0, 0.2, 1.0, 0.1, 1.0, 0.4, 1.0, 0.5, 1.0, 0.5, 1.0, 0.4, 1.0, 0.7, 1.0, 0.8, 1.0, 0.8, 1.0, 0.7, 1.0])
me_cylinder_003.materials.append(mat_material_006)
me_cylinder_003.use_remesh_fix_poles = True
me_cylinder_003.use_remesh_preserve_attributes = False
me_cylinder_003.use_mirror_vertex_groups = False
me_cylinder_003.update()
me_cylinder_004 = bpy.data.meshes.new('Cylinder.004')
me_cylinder_004.from_pydata([(0.07945, -0.7117, 0.07566), (0.1119, -0.7626, 0.06806), (0.08818, -0.7062, 0.07211), (0.1372, -0.7843, 0.07259), (0.09351, -0.7029, 0.06319), (0.1202, -0.7574, 0.06068), (0.09338, -0.7031, 0.05229), (0.1424, -0.7811, 0.05277), (0.08363, -0.7092, 0.05067), (0.1169, -0.7596, 0.04908), (0.07904, -0.7122, 0.04039), (0.1281, -0.7902, 0.04086), (0.0703, -0.7177, 0.04393), (0.1065, -0.7661, 0.04929), (0.06498, -0.7209, 0.05286), (0.114, -0.799, 0.05333), (0.0651, -0.7208, 0.06376), (0.1034, -0.768, 0.06102), (0.07063, -0.7173, 0.07247), (0.1197, -0.7953, 0.07294), (0.3466, -0.9147, 0.217), (0.2654, -1.004, 0.1756), (0.3583, -0.9457, 0.09322), (0.4046, -0.8796, -0.004377), (0.3209, -0.9699, -0.03628), (0.2444, -0.9811, -0.1373), (0.205, -1.043, -0.03396), (0.08742, -1.079, 0.001981), (0.1707, -1.064, 0.09698), (0.1505, -1.038, 0.2209), (0.24, -0.9399, 0.07855), (0.2279, -0.9476, 0.07024), (0.2368, -0.942, 0.06234), (0.2471, -0.9356, 0.05126), (0.2332, -0.9443, 0.04992), (0.2274, -0.9481, 0.03488), (0.2221, -0.9513, 0.05015), (0.208, -0.9601, 0.05205), (0.2188, -0.9533, 0.0627), (0.2158, -0.9551, 0.07904)], [], [(0, 1, 3, 2), (2, 3, 5, 4), (4, 5, 7, 6), (6, 7, 9, 8), (8, 9, 11, 10), (10, 11, 13, 12), (12, 13, 15, 14), (14, 15, 17, 16), (5, 3, 20, 22), (16, 17, 19, 18), (18, 19, 1, 0), (0, 2, 4, 6, 8, 10, 12, 14, 16, 18), (21, 29, 39, 31), (1, 19, 29, 21), (19, 17, 28, 29), (17, 15, 27, 28), (15, 13, 26, 27), (13, 11, 25, 26), (11, 9, 24, 25), (9, 7, 23, 24), (3, 1, 21, 20), (7, 5, 22, 23), (30, 31, 39, 38, 37, 36, 35, 34, 33, 32), (27, 26, 36, 37), (24, 23, 33, 34), (20, 21, 31, 30), (28, 27, 37, 38), (25, 24, 34, 35), (22, 20, 30, 32), (29, 28, 38, 39), (26, 25, 35, 36), (23, 22, 32, 33)])
_uv = me_cylinder_004.uv_layers.new(name='UVMap')
_uv.uv.foreach_set('vector', [1.0, 0.5, 1.0, 1.0, 0.9, 1.0, 0.9, 0.5, 0.9, 0.5, 0.9, 1.0, 0.8, 1.0, 0.8, 0.5, 0.8, 0.5, 0.8, 1.0, 0.7, 1.0, 0.7, 0.5, 0.7, 0.5, 0.7, 1.0, 0.6, 1.0, 0.6, 0.5, 0.6, 0.5, 0.6, 1.0, 0.5, 1.0, 0.5, 0.5, 0.5, 0.5, 0.5, 1.0, 0.4, 1.0, 0.4, 0.5, 0.4, 0.5, 0.4, 1.0, 0.3, 1.0, 0.3, 0.5, 0.3, 0.5, 0.3, 1.0, 0.2, 1.0, 0.2, 0.5, 0.8, 1.0, 0.9, 1.0, 0.9, 1.0, 0.8, 1.0, 0.2, 0.5, 0.2, 1.0, 0.1, 1.0, 0.1, 0.5, 0.1, 0.5, 0.1, 1.0, -7.451e-08, 1.0, -7.451e-08, 0.5, 0.75, 0.49, 0.8911, 0.4442, 0.9783, 0.3242, 0.9783, 0.1758, 0.8911, 0.05584, 0.75, 0.01, 0.6089, 0.05584, 0.5217, 0.1758, 0.5217, 0.3242, 0.6089, 0.4442, -7.451e-08, 1.0, 0.1, 1.0, 0.1, 1.0, -7.451e-08, 1.0, -7.451e-08, 1.0, 0.1, 1.0, 0.1, 1.0, -7.451e-08, 1.0, 0.1, 1.0, 0.2, 1.0, 0.2, 1.0, 0.1, 1.0, 0.2, 1.0, 0.3, 1.0, 0.3, 1.0, 0.2, 1.0, 0.3, 1.0, 0.4, 1.0, 0.4, 1.0, 0.3, 1.0, 0.4, 1.0, 0.5, 1.0, 0.5, 1.0, 0.4, 1.0, 0.5, 1.0, 0.6, 1.0, 0.6, 1.0, 0.5, 1.0, 0.6, 1.0, 0.7, 1.0, 0.7, 1.0, 0.6, 1.0, 0.9, 1.0, 1.0, 1.0, 1.0, 1.0, 0.9, 1.0, 0.7, 1.0, 0.8, 1.0, 0.8, 1.0, 0.7, 1.0, 0.3911, 0.4442, 0.25, 0.49, 0.1089, 0.4442, 0.02175, 0.3242, 0.02175, 0.1758, 0.1089, 0.05584, 0.25, 0.01, 0.3911, 0.05584, 0.4783, 0.1758, 0.4783, 0.3242, 0.3, 1.0, 0.4, 1.0, 0.4, 1.0, 0.3, 1.0, 0.6, 1.0, 0.7, 1.0, 0.7, 1.0, 0.6, 1.0, 0.9, 1.0, 1.0, 1.0, 1.0, 1.0, 0.9, 1.0, 0.2, 1.0, 0.3, 1.0, 0.3, 1.0, 0.2, 1.0, 0.5, 1.0, 0.6, 1.0, 0.6, 1.0, 0.5, 1.0, 0.8, 1.0, 0.9, 1.0, 0.9, 1.0, 0.8, 1.0, 0.1, 1.0, 0.2, 1.0, 0.2, 1.0, 0.1, 1.0, 0.4, 1.0, 0.5, 1.0, 0.5, 1.0, 0.4, 1.0, 0.7, 1.0, 0.8, 1.0, 0.8, 1.0, 0.7, 1.0])
me_cylinder_004.materials.append(mat_material_001)
me_cylinder_004.use_remesh_fix_poles = True
me_cylinder_004.use_remesh_preserve_attributes = False
me_cylinder_004.use_mirror_vertex_groups = False
me_cylinder_004.update()
me_cylinder_005 = bpy.data.meshes.new('Cylinder.005')
me_cylinder_005.from_pydata([(-0.04665, -0.7684, 0.1507), (-0.01283, -0.808, 0.1823), (-0.03795, -0.7669, 0.1443), (0.01287, -0.8187, 0.201), (-0.03247, -0.7708, 0.1358), (-0.004436, -0.8094, 0.1734), (-0.03229, -0.7788, 0.1283), (0.01853, -0.8307, 0.1851), (-0.04185, -0.7846, 0.1316), (-0.00741, -0.8194, 0.167), (-0.04609, -0.7942, 0.1266), (0.00473, -0.8461, 0.1833), (-0.05479, -0.7957, 0.133), (-0.01764, -0.8241, 0.1718), (-0.06027, -0.7918, 0.1416), (-0.009456, -0.8436, 0.1983), (-0.06045, -0.7838, 0.149), (-0.02099, -0.8171, 0.1812), (-0.05525, -0.7749, 0.1525), (-0.004427, -0.8268, 0.2092), (0.2212, -0.7974, 0.3956), (0.1433, -0.8916, 0.4308), (0.237, -0.9076, 0.3322), (0.2844, -0.9306, 0.2171), (0.2038, -1.019, 0.26), (0.1304, -1.102, 0.1979), (0.08959, -1.072, 0.3139), (-0.02804, -1.075, 0.3646), (0.05221, -0.9932, 0.4195), (0.02811, -0.8868, 0.4868), (0.1191, -0.9185, 0.3176), (0.1074, -0.9302, 0.3174), (0.1163, -0.9317, 0.3079), (0.1269, -0.9349, 0.2956), (0.1132, -0.9424, 0.301), (0.1079, -0.9561, 0.2933), (0.1022, -0.9475, 0.3062), (0.08834, -0.9527, 0.3138), (0.09862, -0.9399, 0.3163), (0.09527, -0.9295, 0.3289)], [], [(0, 1, 3, 2), (2, 3, 5, 4), (4, 5, 7, 6), (6, 7, 9, 8), (8, 9, 11, 10), (10, 11, 13, 12), (12, 13, 15, 14), (14, 15, 17, 16), (5, 3, 20, 22), (16, 17, 19, 18), (18, 19, 1, 0), (0, 2, 4, 6, 8, 10, 12, 14, 16, 18), (21, 29, 39, 31), (1, 19, 29, 21), (19, 17, 28, 29), (17, 15, 27, 28), (15, 13, 26, 27), (13, 11, 25, 26), (11, 9, 24, 25), (9, 7, 23, 24), (3, 1, 21, 20), (7, 5, 22, 23), (30, 31, 39, 38, 37, 36, 35, 34, 33, 32), (27, 26, 36, 37), (24, 23, 33, 34), (20, 21, 31, 30), (28, 27, 37, 38), (25, 24, 34, 35), (22, 20, 30, 32), (29, 28, 38, 39), (26, 25, 35, 36), (23, 22, 32, 33)])
_uv = me_cylinder_005.uv_layers.new(name='UVMap')
_uv.uv.foreach_set('vector', [1.0, 0.5, 1.0, 1.0, 0.9, 1.0, 0.9, 0.5, 0.9, 0.5, 0.9, 1.0, 0.8, 1.0, 0.8, 0.5, 0.8, 0.5, 0.8, 1.0, 0.7, 1.0, 0.7, 0.5, 0.7, 0.5, 0.7, 1.0, 0.6, 1.0, 0.6, 0.5, 0.6, 0.5, 0.6, 1.0, 0.5, 1.0, 0.5, 0.5, 0.5, 0.5, 0.5, 1.0, 0.4, 1.0, 0.4, 0.5, 0.4, 0.5, 0.4, 1.0, 0.3, 1.0, 0.3, 0.5, 0.3, 0.5, 0.3, 1.0, 0.2, 1.0, 0.2, 0.5, 0.8, 1.0, 0.9, 1.0, 0.9, 1.0, 0.8, 1.0, 0.2, 0.5, 0.2, 1.0, 0.1, 1.0, 0.1, 0.5, 0.1, 0.5, 0.1, 1.0, -7.451e-08, 1.0, -7.451e-08, 0.5, 0.75, 0.49, 0.8911, 0.4442, 0.9783, 0.3242, 0.9783, 0.1758, 0.8911, 0.05584, 0.75, 0.01, 0.6089, 0.05584, 0.5217, 0.1758, 0.5217, 0.3242, 0.6089, 0.4442, -7.451e-08, 1.0, 0.1, 1.0, 0.1, 1.0, -7.451e-08, 1.0, -7.451e-08, 1.0, 0.1, 1.0, 0.1, 1.0, -7.451e-08, 1.0, 0.1, 1.0, 0.2, 1.0, 0.2, 1.0, 0.1, 1.0, 0.2, 1.0, 0.3, 1.0, 0.3, 1.0, 0.2, 1.0, 0.3, 1.0, 0.4, 1.0, 0.4, 1.0, 0.3, 1.0, 0.4, 1.0, 0.5, 1.0, 0.5, 1.0, 0.4, 1.0, 0.5, 1.0, 0.6, 1.0, 0.6, 1.0, 0.5, 1.0, 0.6, 1.0, 0.7, 1.0, 0.7, 1.0, 0.6, 1.0, 0.9, 1.0, 1.0, 1.0, 1.0, 1.0, 0.9, 1.0, 0.7, 1.0, 0.8, 1.0, 0.8, 1.0, 0.7, 1.0, 0.3911, 0.4442, 0.25, 0.49, 0.1089, 0.4442, 0.02175, 0.3242, 0.02175, 0.1758, 0.1089, 0.05584, 0.25, 0.01, 0.3911, 0.05584, 0.4783, 0.1758, 0.4783, 0.3242, 0.3, 1.0, 0.4, 1.0, 0.4, 1.0, 0.3, 1.0, 0.6, 1.0, 0.7, 1.0, 0.7, 1.0, 0.6, 1.0, 0.9, 1.0, 1.0, 1.0, 1.0, 1.0, 0.9, 1.0, 0.2, 1.0, 0.3, 1.0, 0.3, 1.0, 0.2, 1.0, 0.5, 1.0, 0.6, 1.0, 0.6, 1.0, 0.5, 1.0, 0.8, 1.0, 0.9, 1.0, 0.9, 1.0, 0.8, 1.0, 0.1, 1.0, 0.2, 1.0, 0.2, 1.0, 0.1, 1.0, 0.4, 1.0, 0.5, 1.0, 0.5, 1.0, 0.4, 1.0, 0.7, 1.0, 0.8, 1.0, 0.8, 1.0, 0.7, 1.0])
me_cylinder_005.materials.append(mat_material_002)
me_cylinder_005.use_remesh_fix_poles = True
me_cylinder_005.use_remesh_preserve_attributes = False
me_cylinder_005.use_mirror_vertex_groups = False
me_cylinder_005.update()
me_cylinder_006 = bpy.data.meshes.new('Cylinder.006')
me_cylinder_006.from_pydata([(0.007799, -0.8382, -0.06413), (0.04585, -0.8525, -0.09665), (0.01146, -0.8297, -0.06432), (0.07278, -0.8568, -0.1057), (0.01174, -0.8217, -0.06913), (0.04818, -0.8427, -0.09961), (0.008528, -0.8174, -0.07673), (0.06985, -0.8445, -0.1181), (0.002829, -0.8247, -0.08039), (0.04304, -0.8407, -0.1085), (-0.002599, -0.8242, -0.08873), (0.05872, -0.8513, -0.1301), (-0.006262, -0.8328, -0.08854), (0.03753, -0.8493, -0.1111), (-0.00654, -0.8408, -0.08372), (0.05478, -0.8679, -0.1251), (-0.003327, -0.8451, -0.07612), (0.03927, -0.8565, -0.1037), (0.00215, -0.8441, -0.06864), (0.06347, -0.8713, -0.1101), (0.311, -0.9066, -0.08266), (0.2676, -0.9789, -0.1513), (0.2936, -0.8696, -0.1844), (0.2782, -0.769, -0.2213), (0.2362, -0.8473, -0.284), (0.154, -0.8454, -0.3552), (0.1747, -0.9428, -0.3125), (0.11, -1.03, -0.2993), (0.1941, -1.024, -0.2305), (0.207, -1.068, -0.1309), (0.2002, -0.9108, -0.1851), (0.1913, -0.9173, -0.1941), (0.1938, -0.9068, -0.1972), (0.1962, -0.8938, -0.2022), (0.1883, -0.9047, -0.2068), (0.1809, -0.9033, -0.2187), (0.1824, -0.9138, -0.2095), (0.1754, -0.9261, -0.2119), (0.1843, -0.9216, -0.2017), (0.1874, -0.9307, -0.1911)], [], [(0, 1, 3, 2), (2, 3, 5, 4), (4, 5, 7, 6), (6, 7, 9, 8), (8, 9, 11, 10), (10, 11, 13, 12), (12, 13, 15, 14), (14, 15, 17, 16), (5, 3, 20, 22), (16, 17, 19, 18), (18, 19, 1, 0), (0, 2, 4, 6, 8, 10, 12, 14, 16, 18), (21, 29, 39, 31), (1, 19, 29, 21), (19, 17, 28, 29), (17, 15, 27, 28), (15, 13, 26, 27), (13, 11, 25, 26), (11, 9, 24, 25), (9, 7, 23, 24), (3, 1, 21, 20), (7, 5, 22, 23), (30, 31, 39, 38, 37, 36, 35, 34, 33, 32), (27, 26, 36, 37), (24, 23, 33, 34), (20, 21, 31, 30), (28, 27, 37, 38), (25, 24, 34, 35), (22, 20, 30, 32), (29, 28, 38, 39), (26, 25, 35, 36), (23, 22, 32, 33)])
_uv = me_cylinder_006.uv_layers.new(name='UVMap')
_uv.uv.foreach_set('vector', [1.0, 0.5, 1.0, 1.0, 0.9, 1.0, 0.9, 0.5, 0.9, 0.5, 0.9, 1.0, 0.8, 1.0, 0.8, 0.5, 0.8, 0.5, 0.8, 1.0, 0.7, 1.0, 0.7, 0.5, 0.7, 0.5, 0.7, 1.0, 0.6, 1.0, 0.6, 0.5, 0.6, 0.5, 0.6, 1.0, 0.5, 1.0, 0.5, 0.5, 0.5, 0.5, 0.5, 1.0, 0.4, 1.0, 0.4, 0.5, 0.4, 0.5, 0.4, 1.0, 0.3, 1.0, 0.3, 0.5, 0.3, 0.5, 0.3, 1.0, 0.2, 1.0, 0.2, 0.5, 0.8, 1.0, 0.9, 1.0, 0.9, 1.0, 0.8, 1.0, 0.2, 0.5, 0.2, 1.0, 0.1, 1.0, 0.1, 0.5, 0.1, 0.5, 0.1, 1.0, -7.451e-08, 1.0, -7.451e-08, 0.5, 0.75, 0.49, 0.8911, 0.4442, 0.9783, 0.3242, 0.9783, 0.1758, 0.8911, 0.05584, 0.75, 0.01, 0.6089, 0.05584, 0.5217, 0.1758, 0.5217, 0.3242, 0.6089, 0.4442, -7.451e-08, 1.0, 0.1, 1.0, 0.1, 1.0, -7.451e-08, 1.0, -7.451e-08, 1.0, 0.1, 1.0, 0.1, 1.0, -7.451e-08, 1.0, 0.1, 1.0, 0.2, 1.0, 0.2, 1.0, 0.1, 1.0, 0.2, 1.0, 0.3, 1.0, 0.3, 1.0, 0.2, 1.0, 0.3, 1.0, 0.4, 1.0, 0.4, 1.0, 0.3, 1.0, 0.4, 1.0, 0.5, 1.0, 0.5, 1.0, 0.4, 1.0, 0.5, 1.0, 0.6, 1.0, 0.6, 1.0, 0.5, 1.0, 0.6, 1.0, 0.7, 1.0, 0.7, 1.0, 0.6, 1.0, 0.9, 1.0, 1.0, 1.0, 1.0, 1.0, 0.9, 1.0, 0.7, 1.0, 0.8, 1.0, 0.8, 1.0, 0.7, 1.0, 0.3911, 0.4442, 0.25, 0.49, 0.1089, 0.4442, 0.02175, 0.3242, 0.02175, 0.1758, 0.1089, 0.05584, 0.25, 0.01, 0.3911, 0.05584, 0.4783, 0.1758, 0.4783, 0.3242, 0.3, 1.0, 0.4, 1.0, 0.4, 1.0, 0.3, 1.0, 0.6, 1.0, 0.7, 1.0, 0.7, 1.0, 0.6, 1.0, 0.9, 1.0, 1.0, 1.0, 1.0, 1.0, 0.9, 1.0, 0.2, 1.0, 0.3, 1.0, 0.3, 1.0, 0.2, 1.0, 0.5, 1.0, 0.6, 1.0, 0.6, 1.0, 0.5, 1.0, 0.8, 1.0, 0.9, 1.0, 0.9, 1.0, 0.8, 1.0, 0.1, 1.0, 0.2, 1.0, 0.2, 1.0, 0.1, 1.0, 0.4, 1.0, 0.5, 1.0, 0.5, 1.0, 0.4, 1.0, 0.7, 1.0, 0.8, 1.0, 0.8, 1.0, 0.7, 1.0])
me_cylinder_006.materials.append(mat_material)
me_cylinder_006.use_remesh_fix_poles = True
me_cylinder_006.use_remesh_preserve_attributes = False
me_cylinder_006.use_mirror_vertex_groups = False
me_cylinder_006.update()
me_cylinder_007 = bpy.data.meshes.new('Cylinder.007')
me_cylinder_007.from_pydata([(0.07221, -0.8865, -0.03828), (0.08442, -0.9273, -0.05935), (0.07995, -0.8836, -0.04037), (0.09835, -0.9492, -0.06365), (0.08453, -0.88, -0.04664), (0.09171, -0.9235, -0.06429), (0.08422, -0.8773, -0.05469), (0.1026, -0.9429, -0.07797), (0.07548, -0.8791, -0.05648), (0.08851, -0.9213, -0.07305), (0.0712, -0.8775, -0.06435), (0.0896, -0.9431, -0.08763), (0.06347, -0.8804, -0.06226), (0.07925, -0.9238, -0.07353), (0.05888, -0.8839, -0.05599), (0.07728, -0.9496, -0.07927), (0.05919, -0.8867, -0.04794), (0.07672, -0.9275, -0.06506), (0.06428, -0.8877, -0.04117), (0.08269, -0.9533, -0.06445), (0.2266, -1.124, -0.008618), (0.1446, -1.158, -0.0533), (0.226, -1.116, -0.1085), (0.2743, -1.054, -0.1685), (0.1903, -1.091, -0.2063), (0.1289, -1.056, -0.2764), (0.08686, -1.118, -0.2117), (-0.008665, -1.128, -0.1831), (0.05863, -1.16, -0.1171), (0.05169, -1.17, -0.01759), (0.1389, -1.083, -0.1069), (0.1279, -1.083, -0.1137), (0.1357, -1.079, -0.119), (0.1447, -1.074, -0.1266), (0.1323, -1.077, -0.1284), (0.1268, -1.074, -0.1399), (0.1223, -1.079, -0.1289), (0.1099, -1.083, -0.1284), (0.1196, -1.083, -0.1199), (0.1173, -1.088, -0.108)], [], [(0, 1, 3, 2), (2, 3, 5, 4), (4, 5, 7, 6), (6, 7, 9, 8), (8, 9, 11, 10), (10, 11, 13, 12), (12, 13, 15, 14), (14, 15, 17, 16), (5, 3, 20, 22), (16, 17, 19, 18), (18, 19, 1, 0), (0, 2, 4, 6, 8, 10, 12, 14, 16, 18), (21, 29, 39, 31), (1, 19, 29, 21), (19, 17, 28, 29), (17, 15, 27, 28), (15, 13, 26, 27), (13, 11, 25, 26), (11, 9, 24, 25), (9, 7, 23, 24), (3, 1, 21, 20), (7, 5, 22, 23), (30, 31, 39, 38, 37, 36, 35, 34, 33, 32), (27, 26, 36, 37), (24, 23, 33, 34), (20, 21, 31, 30), (28, 27, 37, 38), (25, 24, 34, 35), (22, 20, 30, 32), (29, 28, 38, 39), (26, 25, 35, 36), (23, 22, 32, 33)])
_uv = me_cylinder_007.uv_layers.new(name='UVMap')
_uv.uv.foreach_set('vector', [1.0, 0.5, 1.0, 1.0, 0.9, 1.0, 0.9, 0.5, 0.9, 0.5, 0.9, 1.0, 0.8, 1.0, 0.8, 0.5, 0.8, 0.5, 0.8, 1.0, 0.7, 1.0, 0.7, 0.5, 0.7, 0.5, 0.7, 1.0, 0.6, 1.0, 0.6, 0.5, 0.6, 0.5, 0.6, 1.0, 0.5, 1.0, 0.5, 0.5, 0.5, 0.5, 0.5, 1.0, 0.4, 1.0, 0.4, 0.5, 0.4, 0.5, 0.4, 1.0, 0.3, 1.0, 0.3, 0.5, 0.3, 0.5, 0.3, 1.0, 0.2, 1.0, 0.2, 0.5, 0.8, 1.0, 0.9, 1.0, 0.9, 1.0, 0.8, 1.0, 0.2, 0.5, 0.2, 1.0, 0.1, 1.0, 0.1, 0.5, 0.1, 0.5, 0.1, 1.0, -7.451e-08, 1.0, -7.451e-08, 0.5, 0.75, 0.49, 0.8911, 0.4442, 0.9783, 0.3242, 0.9783, 0.1758, 0.8911, 0.05584, 0.75, 0.01, 0.6089, 0.05584, 0.5217, 0.1758, 0.5217, 0.3242, 0.6089, 0.4442, -7.451e-08, 1.0, 0.1, 1.0, 0.1, 1.0, -7.451e-08, 1.0, -7.451e-08, 1.0, 0.1, 1.0, 0.1, 1.0, -7.451e-08, 1.0, 0.1, 1.0, 0.2, 1.0, 0.2, 1.0, 0.1, 1.0, 0.2, 1.0, 0.3, 1.0, 0.3, 1.0, 0.2, 1.0, 0.3, 1.0, 0.4, 1.0, 0.4, 1.0, 0.3, 1.0, 0.4, 1.0, 0.5, 1.0, 0.5, 1.0, 0.4, 1.0, 0.5, 1.0, 0.6, 1.0, 0.6, 1.0, 0.5, 1.0, 0.6, 1.0, 0.7, 1.0, 0.7, 1.0, 0.6, 1.0, 0.9, 1.0, 1.0, 1.0, 1.0, 1.0, 0.9, 1.0, 0.7, 1.0, 0.8, 1.0, 0.8, 1.0, 0.7, 1.0, 0.3911, 0.4442, 0.25, 0.49, 0.1089, 0.4442, 0.02175, 0.3242, 0.02175, 0.1758, 0.1089, 0.05584, 0.25, 0.01, 0.3911, 0.05584, 0.4783, 0.1758, 0.4783, 0.3242, 0.3, 1.0, 0.4, 1.0, 0.4, 1.0, 0.3, 1.0, 0.6, 1.0, 0.7, 1.0, 0.7, 1.0, 0.6, 1.0, 0.9, 1.0, 1.0, 1.0, 1.0, 1.0, 0.9, 1.0, 0.2, 1.0, 0.3, 1.0, 0.3, 1.0, 0.2, 1.0, 0.5, 1.0, 0.6, 1.0, 0.6, 1.0, 0.5, 1.0, 0.8, 1.0, 0.9, 1.0, 0.9, 1.0, 0.8, 1.0, 0.1, 1.0, 0.2, 1.0, 0.2, 1.0, 0.1, 1.0, 0.4, 1.0, 0.5, 1.0, 0.5, 1.0, 0.4, 1.0, 0.7, 1.0, 0.8, 1.0, 0.8, 1.0, 0.7, 1.0])
me_cylinder_007.materials.append(mat_material_003)
me_cylinder_007.use_remesh_fix_poles = True
me_cylinder_007.use_remesh_preserve_attributes = False
me_cylinder_007.use_mirror_vertex_groups = False
me_cylinder_007.update()
me_cylinder_008 = bpy.data.meshes.new('Cylinder.008')
me_cylinder_008.from_pydata([(-0.03752, -0.8859, 0.06705), (-0.04801, -0.9486, 0.07922), (-0.02624, -0.8885, 0.06631), (-0.04535, -0.9798, 0.09655), (-0.018, -0.8926, 0.05925), (-0.03646, -0.9526, 0.07461), (-0.01593, -0.8966, 0.04856), (-0.03504, -0.9878, 0.0788), (-0.02738, -0.8957, 0.04393), (-0.03814, -0.9563, 0.06223), (-0.03082, -0.8988, 0.03245), (-0.04993, -0.99, 0.06269), (-0.04209, -0.8962, 0.03319), (-0.05072, -0.9547, 0.05919), (-0.05034, -0.8921, 0.04025), (-0.06945, -0.9834, 0.07048), (-0.05241, -0.8881, 0.05094), (-0.05682, -0.9499, 0.06969), (-0.04751, -0.8858, 0.06118), (-0.06662, -0.977, 0.09141), (-0.01095, -1.161, 0.338), (-0.1275, -1.193, 0.2772), (0.001412, -1.237, 0.2257), (0.1042, -1.251, 0.1398), (-0.01728, -1.279, 0.08744), (-0.06207, -1.276, -0.04013), (-0.1577, -1.261, 0.0535), (-0.28, -1.201, 0.04692), (-0.2258, -1.208, 0.1708), (-0.2484, -1.13, 0.2806), (-0.08076, -1.163, 0.1637), (-0.09371, -1.164, 0.1518), (-0.08135, -1.169, 0.1469), (-0.06656, -1.174, 0.1393), (-0.08314, -1.173, 0.1336), (-0.08706, -1.177, 0.1171), (-0.09661, -1.171, 0.1304), (-0.1139, -1.168, 0.1278), (-0.1031, -1.166, 0.1416), (-0.11, -1.159, 0.1567)], [], [(0, 1, 3, 2), (2, 3, 5, 4), (4, 5, 7, 6), (6, 7, 9, 8), (8, 9, 11, 10), (10, 11, 13, 12), (12, 13, 15, 14), (14, 15, 17, 16), (5, 3, 20, 22), (16, 17, 19, 18), (18, 19, 1, 0), (0, 2, 4, 6, 8, 10, 12, 14, 16, 18), (21, 29, 39, 31), (1, 19, 29, 21), (19, 17, 28, 29), (17, 15, 27, 28), (15, 13, 26, 27), (13, 11, 25, 26), (11, 9, 24, 25), (9, 7, 23, 24), (3, 1, 21, 20), (7, 5, 22, 23), (30, 31, 39, 38, 37, 36, 35, 34, 33, 32), (27, 26, 36, 37), (24, 23, 33, 34), (20, 21, 31, 30), (28, 27, 37, 38), (25, 24, 34, 35), (22, 20, 30, 32), (29, 28, 38, 39), (26, 25, 35, 36), (23, 22, 32, 33)])
_uv = me_cylinder_008.uv_layers.new(name='UVMap')
_uv.uv.foreach_set('vector', [1.0, 0.5, 1.0, 1.0, 0.9, 1.0, 0.9, 0.5, 0.9, 0.5, 0.9, 1.0, 0.8, 1.0, 0.8, 0.5, 0.8, 0.5, 0.8, 1.0, 0.7, 1.0, 0.7, 0.5, 0.7, 0.5, 0.7, 1.0, 0.6, 1.0, 0.6, 0.5, 0.6, 0.5, 0.6, 1.0, 0.5, 1.0, 0.5, 0.5, 0.5, 0.5, 0.5, 1.0, 0.4, 1.0, 0.4, 0.5, 0.4, 0.5, 0.4, 1.0, 0.3, 1.0, 0.3, 0.5, 0.3, 0.5, 0.3, 1.0, 0.2, 1.0, 0.2, 0.5, 0.8, 1.0, 0.9, 1.0, 0.9, 1.0, 0.8, 1.0, 0.2, 0.5, 0.2, 1.0, 0.1, 1.0, 0.1, 0.5, 0.1, 0.5, 0.1, 1.0, -7.451e-08, 1.0, -7.451e-08, 0.5, 0.75, 0.49, 0.8911, 0.4442, 0.9783, 0.3242, 0.9783, 0.1758, 0.8911, 0.05584, 0.75, 0.01, 0.6089, 0.05584, 0.5217, 0.1758, 0.5217, 0.3242, 0.6089, 0.4442, -7.451e-08, 1.0, 0.1, 1.0, 0.1, 1.0, -7.451e-08, 1.0, -7.451e-08, 1.0, 0.1, 1.0, 0.1, 1.0, -7.451e-08, 1.0, 0.1, 1.0, 0.2, 1.0, 0.2, 1.0, 0.1, 1.0, 0.2, 1.0, 0.3, 1.0, 0.3, 1.0, 0.2, 1.0, 0.3, 1.0, 0.4, 1.0, 0.4, 1.0, 0.3, 1.0, 0.4, 1.0, 0.5, 1.0, 0.5, 1.0, 0.4, 1.0, 0.5, 1.0, 0.6, 1.0, 0.6, 1.0, 0.5, 1.0, 0.6, 1.0, 0.7, 1.0, 0.7, 1.0, 0.6, 1.0, 0.9, 1.0, 1.0, 1.0, 1.0, 1.0, 0.9, 1.0, 0.7, 1.0, 0.8, 1.0, 0.8, 1.0, 0.7, 1.0, 0.3911, 0.4442, 0.25, 0.49, 0.1089, 0.4442, 0.02175, 0.3242, 0.02175, 0.1758, 0.1089, 0.05584, 0.25, 0.01, 0.3911, 0.05584, 0.4783, 0.1758, 0.4783, 0.3242, 0.3, 1.0, 0.4, 1.0, 0.4, 1.0, 0.3, 1.0, 0.6, 1.0, 0.7, 1.0, 0.7, 1.0, 0.6, 1.0, 0.9, 1.0, 1.0, 1.0, 1.0, 1.0, 0.9, 1.0, 0.2, 1.0, 0.3, 1.0, 0.3, 1.0, 0.2, 1.0, 0.5, 1.0, 0.6, 1.0, 0.6, 1.0, 0.5, 1.0, 0.8, 1.0, 0.9, 1.0, 0.9, 1.0, 0.8, 1.0, 0.1, 1.0, 0.2, 1.0, 0.2, 1.0, 0.1, 1.0, 0.4, 1.0, 0.5, 1.0, 0.5, 1.0, 0.4, 1.0, 0.7, 1.0, 0.8, 1.0, 0.8, 1.0, 0.7, 1.0])
me_cylinder_008.materials.append(mat_material_004)
me_cylinder_008.use_remesh_fix_poles = True
me_cylinder_008.use_remesh_preserve_attributes = False
me_cylinder_008.use_mirror_vertex_groups = False
me_cylinder_008.update()
me_cylinder_009 = bpy.data.meshes.new('Cylinder.009')
me_cylinder_009.from_pydata([(-0.04824, -0.9184, -0.06468), (-0.06386, -0.959, -0.08917), (-0.0405, -0.9192, -0.06907), (-0.06391, -0.9853, -0.09741), (-0.03629, -0.9174, -0.07676), (-0.0568, -0.9584, -0.09631), (-0.03724, -0.9136, -0.0848), (-0.06065, -0.9797, -0.1131), (-0.04631, -0.9107, -0.08403), (-0.06075, -0.9536, -0.1042), (-0.0513, -0.9061, -0.09072), (-0.07471, -0.9722, -0.1191), (-0.05905, -0.9052, -0.08633), (-0.07025, -0.9512, -0.102), (-0.06325, -0.9071, -0.07865), (-0.08666, -0.9731, -0.107), (-0.0623, -0.9108, -0.0706), (-0.07218, -0.9545, -0.09267), (-0.05657, -0.9152, -0.06527), (-0.07998, -0.9812, -0.0936), (-0.02617, -1.216, -0.07813), (-0.1274, -1.201, -0.0989), (-0.04848, -1.195, -0.1786), (0.01017, -1.153, -0.2538), (-0.09259, -1.141, -0.267), (-0.1468, -1.069, -0.3199), (-0.1987, -1.114, -0.2419), (-0.2802, -1.08, -0.185), (-0.2202, -1.151, -0.138), (-0.2056, -1.171, -0.03565), (-0.1077, -1.122, -0.1518), (-0.1194, -1.116, -0.1555), (-0.1118, -1.115, -0.1631), (-0.1032, -1.114, -0.1734), (-0.1161, -1.11, -0.1716), (-0.1225, -1.103, -0.1816), (-0.1263, -1.107, -0.1692), (-0.139, -1.105, -0.165), (-0.1283, -1.111, -0.1592), (-0.1298, -1.116, -0.1465)], [], [(0, 1, 3, 2), (2, 3, 5, 4), (4, 5, 7, 6), (6, 7, 9, 8), (8, 9, 11, 10), (10, 11, 13, 12), (12, 13, 15, 14), (14, 15, 17, 16), (5, 3, 20, 22), (16, 17, 19, 18), (18, 19, 1, 0), (0, 2, 4, 6, 8, 10, 12, 14, 16, 18), (21, 29, 39, 31), (1, 19, 29, 21), (19, 17, 28, 29), (17, 15, 27, 28), (15, 13, 26, 27), (13, 11, 25, 26), (11, 9, 24, 25), (9, 7, 23, 24), (3, 1, 21, 20), (7, 5, 22, 23), (30, 31, 39, 38, 37, 36, 35, 34, 33, 32), (27, 26, 36, 37), (24, 23, 33, 34), (20, 21, 31, 30), (28, 27, 37, 38), (25, 24, 34, 35), (22, 20, 30, 32), (29, 28, 38, 39), (26, 25, 35, 36), (23, 22, 32, 33)])
_uv = me_cylinder_009.uv_layers.new(name='UVMap')
_uv.uv.foreach_set('vector', [1.0, 0.5, 1.0, 1.0, 0.9, 1.0, 0.9, 0.5, 0.9, 0.5, 0.9, 1.0, 0.8, 1.0, 0.8, 0.5, 0.8, 0.5, 0.8, 1.0, 0.7, 1.0, 0.7, 0.5, 0.7, 0.5, 0.7, 1.0, 0.6, 1.0, 0.6, 0.5, 0.6, 0.5, 0.6, 1.0, 0.5, 1.0, 0.5, 0.5, 0.5, 0.5, 0.5, 1.0, 0.4, 1.0, 0.4, 0.5, 0.4, 0.5, 0.4, 1.0, 0.3, 1.0, 0.3, 0.5, 0.3, 0.5, 0.3, 1.0, 0.2, 1.0, 0.2, 0.5, 0.8, 1.0, 0.9, 1.0, 0.9, 1.0, 0.8, 1.0, 0.2, 0.5, 0.2, 1.0, 0.1, 1.0, 0.1, 0.5, 0.1, 0.5, 0.1, 1.0, -7.451e-08, 1.0, -7.451e-08, 0.5, 0.75, 0.49, 0.8911, 0.4442, 0.9783, 0.3242, 0.9783, 0.1758, 0.8911, 0.05584, 0.75, 0.01, 0.6089, 0.05584, 0.5217, 0.1758, 0.5217, 0.3242, 0.6089, 0.4442, -7.451e-08, 1.0, 0.1, 1.0, 0.1, 1.0, -7.451e-08, 1.0, -7.451e-08, 1.0, 0.1, 1.0, 0.1, 1.0, -7.451e-08, 1.0, 0.1, 1.0, 0.2, 1.0, 0.2, 1.0, 0.1, 1.0, 0.2, 1.0, 0.3, 1.0, 0.3, 1.0, 0.2, 1.0, 0.3, 1.0, 0.4, 1.0, 0.4, 1.0, 0.3, 1.0, 0.4, 1.0, 0.5, 1.0, 0.5, 1.0, 0.4, 1.0, 0.5, 1.0, 0.6, 1.0, 0.6, 1.0, 0.5, 1.0, 0.6, 1.0, 0.7, 1.0, 0.7, 1.0, 0.6, 1.0, 0.9, 1.0, 1.0, 1.0, 1.0, 1.0, 0.9, 1.0, 0.7, 1.0, 0.8, 1.0, 0.8, 1.0, 0.7, 1.0, 0.3911, 0.4442, 0.25, 0.49, 0.1089, 0.4442, 0.02175, 0.3242, 0.02175, 0.1758, 0.1089, 0.05584, 0.25, 0.01, 0.3911, 0.05584, 0.4783, 0.1758, 0.4783, 0.3242, 0.3, 1.0, 0.4, 1.0, 0.4, 1.0, 0.3, 1.0, 0.6, 1.0, 0.7, 1.0, 0.7, 1.0, 0.6, 1.0, 0.9, 1.0, 1.0, 1.0, 1.0, 1.0, 0.9, 1.0, 0.2, 1.0, 0.3, 1.0, 0.3, 1.0, 0.2, 1.0, 0.5, 1.0, 0.6, 1.0, 0.6, 1.0, 0.5, 1.0, 0.8, 1.0, 0.9, 1.0, 0.9, 1.0, 0.8, 1.0, 0.1, 1.0, 0.2, 1.0, 0.2, 1.0, 0.1, 1.0, 0.4, 1.0, 0.5, 1.0, 0.5, 1.0, 0.4, 1.0, 0.7, 1.0, 0.8, 1.0, 0.8, 1.0, 0.7, 1.0])
me_cylinder_009.materials.append(mat_material_005)
me_cylinder_009.use_remesh_fix_poles = True
me_cylinder_009.use_remesh_preserve_attributes = False
me_cylinder_009.use_mirror_vertex_groups = False
me_cylinder_009.update()
me_cylinder_010 = bpy.data.meshes.new('Cylinder.010')
me_cylinder_010.from_pydata([(-0.08025, -0.8275, -0.07597), (-0.09302, -0.8451, -0.09632), (-0.07555, -0.8292, -0.07783), (-0.09673, -0.8591, -0.1041), (-0.07189, -0.8285, -0.08164), (-0.08808, -0.8457, -0.09967), (-0.07067, -0.8256, -0.08594), (-0.09185, -0.8555, -0.1122), (-0.07526, -0.8222, -0.08606), (-0.08836, -0.8416, -0.1041), (-0.0763, -0.8181, -0.08988), (-0.09749, -0.848, -0.1162), (-0.08101, -0.8164, -0.08802), (-0.09347, -0.8385, -0.1034), (-0.08467, -0.8172, -0.08421), (-0.1059, -0.8471, -0.1105), (-0.08588, -0.8201, -0.07991), (-0.09636, -0.8407, -0.09865), (-0.0842, -0.824, -0.07676), (-0.1054, -0.8539, -0.103), (-0.1202, -0.9965, -0.1158), (-0.1707, -0.9663, -0.1361), (-0.1155, -0.9726, -0.1736), (-0.06568, -0.9556, -0.2063), (-0.1186, -0.9272, -0.2227), (-0.1286, -0.8723, -0.2503), (-0.1757, -0.8929, -0.2157), (-0.222, -0.8618, -0.187), (-0.2079, -0.9171, -0.1622), (-0.2168, -0.9385, -0.1039), (-0.1385, -0.922, -0.1555), (-0.1434, -0.9162, -0.1581), (-0.1381, -0.9168, -0.1617), (-0.1317, -0.917, -0.1667), (-0.1384, -0.9124, -0.1664), (-0.1395, -0.9067, -0.1721), (-0.1439, -0.9091, -0.1658), (-0.151, -0.9054, -0.1643), (-0.147, -0.9114, -0.1606), (-0.1504, -0.9149, -0.154)], [], [(0, 1, 3, 2), (2, 3, 5, 4), (4, 5, 7, 6), (6, 7, 9, 8), (8, 9, 11, 10), (10, 11, 13, 12), (12, 13, 15, 14), (14, 15, 17, 16), (5, 3, 20, 22), (16, 17, 19, 18), (18, 19, 1, 0), (0, 2, 4, 6, 8, 10, 12, 14, 16, 18), (21, 29, 39, 31), (1, 19, 29, 21), (19, 17, 28, 29), (17, 15, 27, 28), (15, 13, 26, 27), (13, 11, 25, 26), (11, 9, 24, 25), (9, 7, 23, 24), (3, 1, 21, 20), (7, 5, 22, 23), (30, 31, 39, 38, 37, 36, 35, 34, 33, 32), (27, 26, 36, 37), (24, 23, 33, 34), (20, 21, 31, 30), (28, 27, 37, 38), (25, 24, 34, 35), (22, 20, 30, 32), (29, 28, 38, 39), (26, 25, 35, 36), (23, 22, 32, 33)])
_uv = me_cylinder_010.uv_layers.new(name='UVMap')
_uv.uv.foreach_set('vector', [1.0, 0.5, 1.0, 1.0, 0.9, 1.0, 0.9, 0.5, 0.9, 0.5, 0.9, 1.0, 0.8, 1.0, 0.8, 0.5, 0.8, 0.5, 0.8, 1.0, 0.7, 1.0, 0.7, 0.5, 0.7, 0.5, 0.7, 1.0, 0.6, 1.0, 0.6, 0.5, 0.6, 0.5, 0.6, 1.0, 0.5, 1.0, 0.5, 0.5, 0.5, 0.5, 0.5, 1.0, 0.4, 1.0, 0.4, 0.5, 0.4, 0.5, 0.4, 1.0, 0.3, 1.0, 0.3, 0.5, 0.3, 0.5, 0.3, 1.0, 0.2, 1.0, 0.2, 0.5, 0.8, 1.0, 0.9, 1.0, 0.9, 1.0, 0.8, 1.0, 0.2, 0.5, 0.2, 1.0, 0.1, 1.0, 0.1, 0.5, 0.1, 0.5, 0.1, 1.0, -7.451e-08, 1.0, -7.451e-08, 0.5, 0.75, 0.49, 0.8911, 0.4442, 0.9783, 0.3242, 0.9783, 0.1758, 0.8911, 0.05584, 0.75, 0.01, 0.6089, 0.05584, 0.5217, 0.1758, 0.5217, 0.3242, 0.6089, 0.4442, -7.451e-08, 1.0, 0.1, 1.0, 0.1, 1.0, -7.451e-08, 1.0, -7.451e-08, 1.0, 0.1, 1.0, 0.1, 1.0, -7.451e-08, 1.0, 0.1, 1.0, 0.2, 1.0, 0.2, 1.0, 0.1, 1.0, 0.2, 1.0, 0.3, 1.0, 0.3, 1.0, 0.2, 1.0, 0.3, 1.0, 0.4, 1.0, 0.4, 1.0, 0.3, 1.0, 0.4, 1.0, 0.5, 1.0, 0.5, 1.0, 0.4, 1.0, 0.5, 1.0, 0.6, 1.0, 0.6, 1.0, 0.5, 1.0, 0.6, 1.0, 0.7, 1.0, 0.7, 1.0, 0.6, 1.0, 0.9, 1.0, 1.0, 1.0, 1.0, 1.0, 0.9, 1.0, 0.7, 1.0, 0.8, 1.0, 0.8, 1.0, 0.7, 1.0, 0.3911, 0.4442, 0.25, 0.49, 0.1089, 0.4442, 0.02175, 0.3242, 0.02175, 0.1758, 0.1089, 0.05584, 0.25, 0.01, 0.3911, 0.05584, 0.4783, 0.1758, 0.4783, 0.3242, 0.3, 1.0, 0.4, 1.0, 0.4, 1.0, 0.3, 1.0, 0.6, 1.0, 0.7, 1.0, 0.7, 1.0, 0.6, 1.0, 0.9, 1.0, 1.0, 1.0, 1.0, 1.0, 0.9, 1.0, 0.2, 1.0, 0.3, 1.0, 0.3, 1.0, 0.2, 1.0, 0.5, 1.0, 0.6, 1.0, 0.6, 1.0, 0.5, 1.0, 0.8, 1.0, 0.9, 1.0, 0.9, 1.0, 0.8, 1.0, 0.1, 1.0, 0.2, 1.0, 0.2, 1.0, 0.1, 1.0, 0.4, 1.0, 0.5, 1.0, 0.5, 1.0, 0.4, 1.0, 0.7, 1.0, 0.8, 1.0, 0.8, 1.0, 0.7, 1.0])
me_cylinder_010.materials.append(mat_material_005)
me_cylinder_010.use_remesh_fix_poles = True
me_cylinder_010.use_remesh_preserve_attributes = False
me_cylinder_010.use_mirror_vertex_groups = False
me_cylinder_010.update()
me_cylinder_011 = bpy.data.meshes.new('Cylinder.011')
me_cylinder_011.from_pydata([(0.09012, -1.001, 0.0525), (0.09474, -1.033, 0.04852), (0.09587, -1.0, 0.05255), (0.1005, -1.049, 0.0524), (0.1005, -1.0, 0.04918), (0.1009, -1.032, 0.04655), (0.1024, -0.9999, 0.0437), (0.107, -1.048, 0.04355), (0.09691, -1.0, 0.04086), (0.101, -1.032, 0.04005), (0.09599, -1.0, 0.03476), (0.1007, -1.049, 0.03461), (0.09024, -1.001, 0.03472), (0.09481, -1.033, 0.03799), (0.08556, -1.001, 0.03808), (0.09022, -1.05, 0.03793), (0.08375, -1.002, 0.04356), (0.09097, -1.033, 0.04323), (0.08549, -1.001, 0.04907), (0.09015, -1.05, 0.04893), (0.1404, -1.164, 0.1427), (0.09156, -1.186, 0.1014), (0.1604, -1.179, 0.07946), (0.2129, -1.157, 0.04386), (0.1609, -1.179, 0.006861), (0.1418, -1.163, -0.05595), (0.09236, -1.185, -0.01606), (0.02531, -1.175, -0.01885), (0.04948, -1.189, 0.04237), (0.02448, -1.175, 0.1039), (0.1112, -1.147, 0.05534), (0.1055, -1.148, 0.04865), (0.1121, -1.147, 0.04655), (0.1201, -1.147, 0.04316), (0.1122, -1.147, 0.03959), (0.1114, -1.147, 0.03085), (0.1056, -1.148, 0.03739), (0.097, -1.149, 0.03543), (0.1015, -1.148, 0.04299), (0.0969, -1.149, 0.05056)], [], [(0, 1, 3, 2), (2, 3, 5, 4), (4, 5, 7, 6), (6, 7, 9, 8), (8, 9, 11, 10), (10, 11, 13, 12), (12, 13, 15, 14), (14, 15, 17, 16), (5, 3, 20, 22), (16, 17, 19, 18), (18, 19, 1, 0), (0, 2, 4, 6, 8, 10, 12, 14, 16, 18), (21, 29, 39, 31), (1, 19, 29, 21), (19, 17, 28, 29), (17, 15, 27, 28), (15, 13, 26, 27), (13, 11, 25, 26), (11, 9, 24, 25), (9, 7, 23, 24), (3, 1, 21, 20), (7, 5, 22, 23), (30, 31, 39, 38, 37, 36, 35, 34, 33, 32), (27, 26, 36, 37), (24, 23, 33, 34), (20, 21, 31, 30), (28, 27, 37, 38), (25, 24, 34, 35), (22, 20, 30, 32), (29, 28, 38, 39), (26, 25, 35, 36), (23, 22, 32, 33)])
_uv = me_cylinder_011.uv_layers.new(name='UVMap')
_uv.uv.foreach_set('vector', [1.0, 0.5, 1.0, 1.0, 0.9, 1.0, 0.9, 0.5, 0.9, 0.5, 0.9, 1.0, 0.8, 1.0, 0.8, 0.5, 0.8, 0.5, 0.8, 1.0, 0.7, 1.0, 0.7, 0.5, 0.7, 0.5, 0.7, 1.0, 0.6, 1.0, 0.6, 0.5, 0.6, 0.5, 0.6, 1.0, 0.5, 1.0, 0.5, 0.5, 0.5, 0.5, 0.5, 1.0, 0.4, 1.0, 0.4, 0.5, 0.4, 0.5, 0.4, 1.0, 0.3, 1.0, 0.3, 0.5, 0.3, 0.5, 0.3, 1.0, 0.2, 1.0, 0.2, 0.5, 0.8, 1.0, 0.9, 1.0, 0.9, 1.0, 0.8, 1.0, 0.2, 0.5, 0.2, 1.0, 0.1, 1.0, 0.1, 0.5, 0.1, 0.5, 0.1, 1.0, -7.451e-08, 1.0, -7.451e-08, 0.5, 0.75, 0.49, 0.8911, 0.4442, 0.9783, 0.3242, 0.9783, 0.1758, 0.8911, 0.05584, 0.75, 0.01, 0.6089, 0.05584, 0.5217, 0.1758, 0.5217, 0.3242, 0.6089, 0.4442, -7.451e-08, 1.0, 0.1, 1.0, 0.1, 1.0, -7.451e-08, 1.0, -7.451e-08, 1.0, 0.1, 1.0, 0.1, 1.0, -7.451e-08, 1.0, 0.1, 1.0, 0.2, 1.0, 0.2, 1.0, 0.1, 1.0, 0.2, 1.0, 0.3, 1.0, 0.3, 1.0, 0.2, 1.0, 0.3, 1.0, 0.4, 1.0, 0.4, 1.0, 0.3, 1.0, 0.4, 1.0, 0.5, 1.0, 0.5, 1.0, 0.4, 1.0, 0.5, 1.0, 0.6, 1.0, 0.6, 1.0, 0.5, 1.0, 0.6, 1.0, 0.7, 1.0, 0.7, 1.0, 0.6, 1.0, 0.9, 1.0, 1.0, 1.0, 1.0, 1.0, 0.9, 1.0, 0.7, 1.0, 0.8, 1.0, 0.8, 1.0, 0.7, 1.0, 0.3911, 0.4442, 0.25, 0.49, 0.1089, 0.4442, 0.02175, 0.3242, 0.02175, 0.1758, 0.1089, 0.05584, 0.25, 0.01, 0.3911, 0.05584, 0.4783, 0.1758, 0.4783, 0.3242, 0.3, 1.0, 0.4, 1.0, 0.4, 1.0, 0.3, 1.0, 0.6, 1.0, 0.7, 1.0, 0.7, 1.0, 0.6, 1.0, 0.9, 1.0, 1.0, 1.0, 1.0, 1.0, 0.9, 1.0, 0.2, 1.0, 0.3, 1.0, 0.3, 1.0, 0.2, 1.0, 0.5, 1.0, 0.6, 1.0, 0.6, 1.0, 0.5, 1.0, 0.8, 1.0, 0.9, 1.0, 0.9, 1.0, 0.8, 1.0, 0.1, 1.0, 0.2, 1.0, 0.2, 1.0, 0.1, 1.0, 0.4, 1.0, 0.5, 1.0, 0.5, 1.0, 0.4, 1.0, 0.7, 1.0, 0.8, 1.0, 0.8, 1.0, 0.7, 1.0])
me_cylinder_011.materials.append(mat_material_008)
me_cylinder_011.use_remesh_fix_poles = True
me_cylinder_011.use_remesh_preserve_attributes = False
me_cylinder_011.use_mirror_vertex_groups = False
me_cylinder_011.update()
me_cylinder_012 = bpy.data.meshes.new('Cylinder.012')
me_cylinder_012.from_pydata([(-0.01406, -1.025, 0.1318), (0.009431, -1.039, 0.141), (-0.01125, -1.02, 0.1321), (0.02143, -1.042, 0.1507), (-0.007824, -1.017, 0.1295), (0.01312, -1.034, 0.1396), (-0.005077, -1.017, 0.1252), (0.02761, -1.039, 0.1438), (-0.006788, -1.021, 0.1227), (0.01534, -1.035, 0.1343), (-0.00517, -1.023, 0.1177), (0.02751, -1.045, 0.1364), (-0.007973, -1.028, 0.1175), (0.01303, -1.04, 0.1325), (-0.0114, -1.031, 0.12), (0.02128, -1.053, 0.1386), (-0.01415, -1.031, 0.1244), (0.009376, -1.042, 0.1365), (-0.01516, -1.029, 0.1289), (0.01752, -1.051, 0.1475), (0.0837, -1.058, 0.2701), (0.08423, -1.111, 0.2413), (0.1254, -1.063, 0.2262), (0.1527, -1.021, 0.193), (0.1502, -1.076, 0.1675), (0.1516, -1.093, 0.1096), (0.1244, -1.132, 0.1464), (0.08204, -1.174, 0.1352), (0.08362, -1.154, 0.192), (0.04005, -1.152, 0.2344), (0.08707, -1.086, 0.1911), (0.08655, -1.091, 0.1855), (0.0905, -1.087, 0.1841), (0.09558, -1.081, 0.1816), (0.09288, -1.088, 0.1784), (0.09545, -1.09, 0.1713), (0.0904, -1.093, 0.1764), (0.08687, -1.1, 0.1745), (0.08649, -1.095, 0.1808), (0.08169, -1.097, 0.1867)], [], [(0, 1, 3, 2), (2, 3, 5, 4), (4, 5, 7, 6), (6, 7, 9, 8), (8, 9, 11, 10), (10, 11, 13, 12), (12, 13, 15, 14), (14, 15, 17, 16), (5, 3, 20, 22), (16, 17, 19, 18), (18, 19, 1, 0), (0, 2, 4, 6, 8, 10, 12, 14, 16, 18), (21, 29, 39, 31), (1, 19, 29, 21), (19, 17, 28, 29), (17, 15, 27, 28), (15, 13, 26, 27), (13, 11, 25, 26), (11, 9, 24, 25), (9, 7, 23, 24), (3, 1, 21, 20), (7, 5, 22, 23), (30, 31, 39, 38, 37, 36, 35, 34, 33, 32), (27, 26, 36, 37), (24, 23, 33, 34), (20, 21, 31, 30), (28, 27, 37, 38), (25, 24, 34, 35), (22, 20, 30, 32), (29, 28, 38, 39), (26, 25, 35, 36), (23, 22, 32, 33)])
_uv = me_cylinder_012.uv_layers.new(name='UVMap')
_uv.uv.foreach_set('vector', [1.0, 0.5, 1.0, 1.0, 0.9, 1.0, 0.9, 0.5, 0.9, 0.5, 0.9, 1.0, 0.8, 1.0, 0.8, 0.5, 0.8, 0.5, 0.8, 1.0, 0.7, 1.0, 0.7, 0.5, 0.7, 0.5, 0.7, 1.0, 0.6, 1.0, 0.6, 0.5, 0.6, 0.5, 0.6, 1.0, 0.5, 1.0, 0.5, 0.5, 0.5, 0.5, 0.5, 1.0, 0.4, 1.0, 0.4, 0.5, 0.4, 0.5, 0.4, 1.0, 0.3, 1.0, 0.3, 0.5, 0.3, 0.5, 0.3, 1.0, 0.2, 1.0, 0.2, 0.5, 0.8, 1.0, 0.9, 1.0, 0.9, 1.0, 0.8, 1.0, 0.2, 0.5, 0.2, 1.0, 0.1, 1.0, 0.1, 0.5, 0.1, 0.5, 0.1, 1.0, -7.451e-08, 1.0, -7.451e-08, 0.5, 0.75, 0.49, 0.8911, 0.4442, 0.9783, 0.3242, 0.9783, 0.1758, 0.8911, 0.05584, 0.75, 0.01, 0.6089, 0.05584, 0.5217, 0.1758, 0.5217, 0.3242, 0.6089, 0.4442, -7.451e-08, 1.0, 0.1, 1.0, 0.1, 1.0, -7.451e-08, 1.0, -7.451e-08, 1.0, 0.1, 1.0, 0.1, 1.0, -7.451e-08, 1.0, 0.1, 1.0, 0.2, 1.0, 0.2, 1.0, 0.1, 1.0, 0.2, 1.0, 0.3, 1.0, 0.3, 1.0, 0.2, 1.0, 0.3, 1.0, 0.4, 1.0, 0.4, 1.0, 0.3, 1.0, 0.4, 1.0, 0.5, 1.0, 0.5, 1.0, 0.4, 1.0, 0.5, 1.0, 0.6, 1.0, 0.6, 1.0, 0.5, 1.0, 0.6, 1.0, 0.7, 1.0, 0.7, 1.0, 0.6, 1.0, 0.9, 1.0, 1.0, 1.0, 1.0, 1.0, 0.9, 1.0, 0.7, 1.0, 0.8, 1.0, 0.8, 1.0, 0.7, 1.0, 0.3911, 0.4442, 0.25, 0.49, 0.1089, 0.4442, 0.02175, 0.3242, 0.02175, 0.1758, 0.1089, 0.05584, 0.25, 0.01, 0.3911, 0.05584, 0.4783, 0.1758, 0.4783, 0.3242, 0.3, 1.0, 0.4, 1.0, 0.4, 1.0, 0.3, 1.0, 0.6, 1.0, 0.7, 1.0, 0.7, 1.0, 0.6, 1.0, 0.9, 1.0, 1.0, 1.0, 1.0, 1.0, 0.9, 1.0, 0.2, 1.0, 0.3, 1.0, 0.3, 1.0, 0.2, 1.0, 0.5, 1.0, 0.6, 1.0, 0.6, 1.0, 0.5, 1.0, 0.8, 1.0, 0.9, 1.0, 0.9, 1.0, 0.8, 1.0, 0.1, 1.0, 0.2, 1.0, 0.2, 1.0, 0.1, 1.0, 0.4, 1.0, 0.5, 1.0, 0.5, 1.0, 0.4, 1.0, 0.7, 1.0, 0.8, 1.0, 0.8, 1.0, 0.7, 1.0])
me_cylinder_012.materials.append(mat_material)
me_cylinder_012.use_remesh_fix_poles = True
me_cylinder_012.use_remesh_preserve_attributes = False
me_cylinder_012.use_mirror_vertex_groups = False
me_cylinder_012.update()
me_cylinder_013 = bpy.data.meshes.new('Cylinder.013')
me_cylinder_013.from_pydata([(0.002316, -1.054, 0.01558), (0.0002385, -1.081, 0.00534), (0.006617, -1.053, 0.0128), (0.004577, -1.096, 0.002584), (0.008445, -1.052, 0.00811), (0.003864, -1.08, 0.0009206), (0.007103, -1.051, 0.003301), (0.005063, -1.093, -0.006916), (0.00165, -1.051, 0.003936), (0.0007037, -1.078, -0.003752), (-0.002028, -1.05, 1.829e-05), (-0.004067, -1.092, -0.0102), (-0.006328, -1.05, 0.002799), (-0.004874, -1.079, -0.002221), (-0.008156, -1.051, 0.007489), (-0.0102, -1.094, -0.002728), (-0.006814, -1.053, 0.0123), (-0.005162, -1.08, 0.003398), (-0.002814, -1.054, 0.01539), (-0.004854, -1.096, 0.005172), (0.06545, -1.213, 0.02874), (0.006962, -1.224, 0.02039), (0.04744, -1.214, -0.02895), (0.07087, -1.188, -0.07733), (0.01216, -1.199, -0.08112), (-0.03107, -1.174, -0.114), (-0.05013, -1.2, -0.06403), (-0.09951, -1.191, -0.03057), (-0.05334, -1.215, -0.001288), (-0.03985, -1.215, 0.05764), (0.00295, -1.182, -0.01637), (-0.004566, -1.181, -0.01838), (-0.0006857, -1.18, -0.02311), (0.003619, -1.178, -0.02945), (-0.004068, -1.178, -0.02811), (-0.008949, -1.177, -0.03397), (-0.01004, -1.178, -0.02647), (-0.01739, -1.179, -0.02369), (-0.01035, -1.18, -0.02046), (-0.01003, -1.182, -0.01281)], [], [(0, 1, 3, 2), (2, 3, 5, 4), (4, 5, 7, 6), (6, 7, 9, 8), (8, 9, 11, 10), (10, 11, 13, 12), (12, 13, 15, 14), (14, 15, 17, 16), (5, 3, 20, 22), (16, 17, 19, 18), (18, 19, 1, 0), (0, 2, 4, 6, 8, 10, 12, 14, 16, 18), (21, 29, 39, 31), (1, 19, 29, 21), (19, 17, 28, 29), (17, 15, 27, 28), (15, 13, 26, 27), (13, 11, 25, 26), (11, 9, 24, 25), (9, 7, 23, 24), (3, 1, 21, 20), (7, 5, 22, 23), (30, 31, 39, 38, 37, 36, 35, 34, 33, 32), (27, 26, 36, 37), (24, 23, 33, 34), (20, 21, 31, 30), (28, 27, 37, 38), (25, 24, 34, 35), (22, 20, 30, 32), (29, 28, 38, 39), (26, 25, 35, 36), (23, 22, 32, 33)])
_uv = me_cylinder_013.uv_layers.new(name='UVMap')
_uv.uv.foreach_set('vector', [1.0, 0.5, 1.0, 1.0, 0.9, 1.0, 0.9, 0.5, 0.9, 0.5, 0.9, 1.0, 0.8, 1.0, 0.8, 0.5, 0.8, 0.5, 0.8, 1.0, 0.7, 1.0, 0.7, 0.5, 0.7, 0.5, 0.7, 1.0, 0.6, 1.0, 0.6, 0.5, 0.6, 0.5, 0.6, 1.0, 0.5, 1.0, 0.5, 0.5, 0.5, 0.5, 0.5, 1.0, 0.4, 1.0, 0.4, 0.5, 0.4, 0.5, 0.4, 1.0, 0.3, 1.0, 0.3, 0.5, 0.3, 0.5, 0.3, 1.0, 0.2, 1.0, 0.2, 0.5, 0.8, 1.0, 0.9, 1.0, 0.9, 1.0, 0.8, 1.0, 0.2, 0.5, 0.2, 1.0, 0.1, 1.0, 0.1, 0.5, 0.1, 0.5, 0.1, 1.0, -7.451e-08, 1.0, -7.451e-08, 0.5, 0.75, 0.49, 0.8911, 0.4442, 0.9783, 0.3242, 0.9783, 0.1758, 0.8911, 0.05584, 0.75, 0.01, 0.6089, 0.05584, 0.5217, 0.1758, 0.5217, 0.3242, 0.6089, 0.4442, -7.451e-08, 1.0, 0.1, 1.0, 0.1, 1.0, -7.451e-08, 1.0, -7.451e-08, 1.0, 0.1, 1.0, 0.1, 1.0, -7.451e-08, 1.0, 0.1, 1.0, 0.2, 1.0, 0.2, 1.0, 0.1, 1.0, 0.2, 1.0, 0.3, 1.0, 0.3, 1.0, 0.2, 1.0, 0.3, 1.0, 0.4, 1.0, 0.4, 1.0, 0.3, 1.0, 0.4, 1.0, 0.5, 1.0, 0.5, 1.0, 0.4, 1.0, 0.5, 1.0, 0.6, 1.0, 0.6, 1.0, 0.5, 1.0, 0.6, 1.0, 0.7, 1.0, 0.7, 1.0, 0.6, 1.0, 0.9, 1.0, 1.0, 1.0, 1.0, 1.0, 0.9, 1.0, 0.7, 1.0, 0.8, 1.0, 0.8, 1.0, 0.7, 1.0, 0.3911, 0.4442, 0.25, 0.49, 0.1089, 0.4442, 0.02175, 0.3242, 0.02175, 0.1758, 0.1089, 0.05584, 0.25, 0.01, 0.3911, 0.05584, 0.4783, 0.1758, 0.4783, 0.3242, 0.3, 1.0, 0.4, 1.0, 0.4, 1.0, 0.3, 1.0, 0.6, 1.0, 0.7, 1.0, 0.7, 1.0, 0.6, 1.0, 0.9, 1.0, 1.0, 1.0, 1.0, 1.0, 0.9, 1.0, 0.2, 1.0, 0.3, 1.0, 0.3, 1.0, 0.2, 1.0, 0.5, 1.0, 0.6, 1.0, 0.6, 1.0, 0.5, 1.0, 0.8, 1.0, 0.9, 1.0, 0.9, 1.0, 0.8, 1.0, 0.1, 1.0, 0.2, 1.0, 0.2, 1.0, 0.1, 1.0, 0.4, 1.0, 0.5, 1.0, 0.5, 1.0, 0.4, 1.0, 0.7, 1.0, 0.8, 1.0, 0.8, 1.0, 0.7, 1.0])
me_cylinder_013.materials.append(mat_material_001)
me_cylinder_013.use_remesh_fix_poles = True
me_cylinder_013.use_remesh_preserve_attributes = False
me_cylinder_013.use_mirror_vertex_groups = False
me_cylinder_013.update()

# ---- objects
ob_vase = bpy.data.objects.new('vase', me_cylinder)
ob_flower = bpy.data.objects.new('flower', me_cylinder_001)
ob_flower2 = bpy.data.objects.new('flower2', me_cylinder_002)
ob_flower3 = bpy.data.objects.new('flower3', me_cylinder_003)
ob_flower8 = bpy.data.objects.new('flower8', me_cylinder_004)
ob_flower7 = bpy.data.objects.new('flower7', me_cylinder_005)
ob_flower9 = bpy.data.objects.new('flower9', me_cylinder_006)
ob_flower6 = bpy.data.objects.new('flower6', me_cylinder_007)
ob_flower5 = bpy.data.objects.new('flower5', me_cylinder_008)
ob_flower4 = bpy.data.objects.new('flower4', me_cylinder_009)
ob_flower4_001 = bpy.data.objects.new('flower4.001', me_cylinder_010)
ob_flower_001 = bpy.data.objects.new('flower.001', me_cylinder_011)
ob_flower9_001 = bpy.data.objects.new('flower9.001', me_cylinder_012)
ob_flower8_001 = bpy.data.objects.new('flower8.001', me_cylinder_013)

# ---- transforms, parenting, visibility, modifiers, constraints
ob_vase.location = (0.0, 0.0, 0.0)
ob_vase.rotation_euler = (-1.571, -0.0, 0.0)
ob_vase.lineart.crease_threshold = 0.0
_m = ob_vase.modifiers.new('EdgeSplit', 'EDGE_SPLIT')
ob_flower.location = (0.0, 0.0, 0.0)
ob_flower.rotation_euler = (-1.571, -0.0, 0.0)
ob_flower.lineart.crease_threshold = 0.0
ob_flower2.location = (0.0, 0.0, 0.0)
ob_flower2.rotation_euler = (-1.571, -0.0, 0.0)
ob_flower2.lineart.crease_threshold = 0.0
ob_flower3.location = (0.0, 0.0, 0.0)
ob_flower3.rotation_euler = (-1.571, -0.0, 0.0)
ob_flower3.lineart.crease_threshold = 0.0
ob_flower8.location = (0.0, 0.0, 0.0)
ob_flower8.rotation_euler = (-1.571, -0.0, 0.0)
ob_flower8.lineart.crease_threshold = 0.0
ob_flower7.location = (0.0, 0.0, 0.0)
ob_flower7.rotation_euler = (-1.571, -0.0, 0.0)
ob_flower7.lineart.crease_threshold = 0.0
ob_flower9.location = (0.0, 0.0, 0.0)
ob_flower9.rotation_euler = (-1.571, -0.0, 0.0)
ob_flower9.lineart.crease_threshold = 0.0
ob_flower6.location = (0.0, 0.0, 0.0)
ob_flower6.rotation_euler = (-1.571, -0.0, 0.0)
ob_flower6.lineart.crease_threshold = 0.0
ob_flower5.location = (0.0, 0.0, 0.0)
ob_flower5.rotation_euler = (-1.571, -0.0, 0.0)
ob_flower5.lineart.crease_threshold = 0.0
ob_flower4.location = (0.0, 0.0, 0.0)
ob_flower4.rotation_euler = (-1.571, -0.0, 0.0)
ob_flower4.lineart.crease_threshold = 0.0
ob_flower4_001.location = (0.0, 0.0, 0.0)
ob_flower4_001.rotation_euler = (-1.571, -0.0, 0.0)
ob_flower4_001.lineart.crease_threshold = 0.0
ob_flower_001.location = (0.0, 0.0, 0.0)
ob_flower_001.rotation_euler = (-1.571, -0.0, 0.0)
ob_flower_001.lineart.crease_threshold = 0.0
ob_flower9_001.location = (0.0, 0.0, 0.0)
ob_flower9_001.rotation_euler = (-1.571, -0.0, 0.0)
ob_flower9_001.lineart.crease_threshold = 0.0
ob_flower8_001.location = (0.0, 0.0, 0.0)
ob_flower8_001.rotation_euler = (-1.571, -0.0, 0.0)
ob_flower8_001.lineart.crease_threshold = 0.0

# ---- collection membership
col_collection.objects.link(ob_vase)
col_collection.objects.link(ob_flower)
col_collection.objects.link(ob_flower2)
col_collection.objects.link(ob_flower3)
col_collection.objects.link(ob_flower8)
col_collection.objects.link(ob_flower7)
col_collection.objects.link(ob_flower9)
col_collection.objects.link(ob_flower6)
col_collection.objects.link(ob_flower5)
col_collection.objects.link(ob_flower4)
col_collection.objects.link(ob_flower4_001)
col_collection.objects.link(ob_flower_001)
col_collection.objects.link(ob_flower9_001)
col_collection.objects.link(ob_flower8_001)

# ---- scene / render settings (as saved in the file)
scene.frame_start = 0; scene.frame_end = 70; scene.frame_set(0)
scene.render.engine = 'BLENDER_EEVEE_NEXT'
scene.cycles.use_denoising = False
scene.cycles.samples = 128
scene.cycles.sampling_pattern = 'TABULATED_SOBOL'
scene.cycles.use_adaptive_sampling = False
scene.cycles.use_light_tree = False
scene.view_settings.view_transform = 'Filmic'
bpy.context.view_layer.update()

# ---- added for rendering (the .blend has no active camera and no usable light): camera, sun
cam_auto = bpy.data.cameras.new('AutoCamera')
cam_auto.lens = 50.0
cam_auto.sensor_width = 36.0
cam_auto.clip_end = 1000.0
ob_auto_camera = bpy.data.objects.new('AutoCamera', cam_auto)
scene.collection.objects.link(ob_auto_camera)
ob_auto_camera.location = (1.65298, -1.93383, 1.93697)
ob_auto_camera.rotation_euler = (1.09748, -7.21219e-08, 0.694738)
scene.camera = ob_auto_camera
light_auto_sun = bpy.data.lights.new('AutoSun', 'SUN')
light_auto_sun.energy = 3.0
light_auto_sun.angle = 0.0523599
ob_auto_sun = bpy.data.objects.new('AutoSun', light_auto_sun)
scene.collection.objects.link(ob_auto_sun)
ob_auto_sun.rotation_euler = (0.872665, 0.174533, 0.523599)
bpy.context.view_layer.update()
